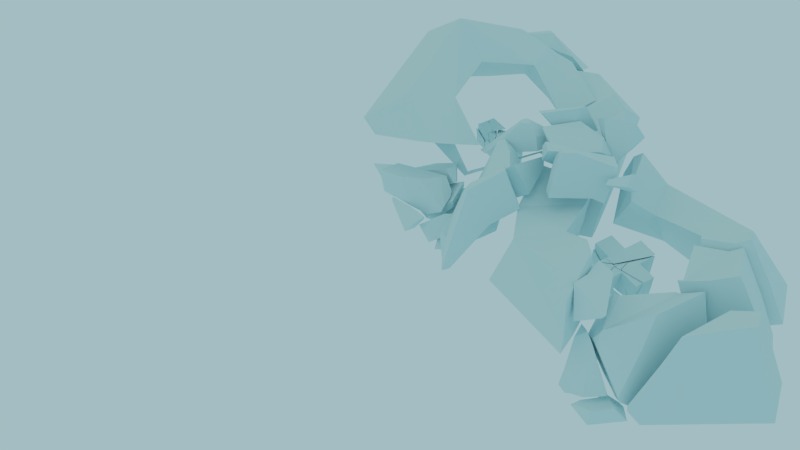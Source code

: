 # Source: logo2016.blend  (saved by Blender 2.76.0; exported with 4.5.12 LTS)
import bpy
from mathutils import Matrix  # noqa: F401  (used for matrix-valued properties, if any)

bpy.ops.wm.read_factory_settings(use_empty=True)
scene = bpy.context.scene
scene.name = 'Scene'

# ---- collections
col_collection_1 = bpy.data.collections.new('Collection 1'); scene.collection.children.link(col_collection_1)
col_collection_11 = bpy.data.collections.new('Collection 11'); scene.collection.children.link(col_collection_11)
col_collection_11.hide_render = True
col_collection_11.hide_viewport = True
col_collection_12 = bpy.data.collections.new('Collection 12'); scene.collection.children.link(col_collection_12)
col_collection_12.hide_render = True
col_collection_12.hide_viewport = True
col_collection_13 = bpy.data.collections.new('Collection 13'); scene.collection.children.link(col_collection_13)
col_collection_13.hide_render = True
col_collection_13.hide_viewport = True

# ---- materials (node trees are filled in below, after node groups)
mat_material_006 = bpy.data.materials.new('Material.006')
mat_material_006.alpha_threshold = 0.0
mat_material_006.roughness = 0.5
mat_material = bpy.data.materials.new('Material')
mat_material.alpha_threshold = 0.0
mat_material.roughness = 0.5

# ---- material node trees
mat_material_006.use_nodes = True; mat_material_006.node_tree.nodes.clear()
_N = mat_material_006.node_tree.nodes; _L = mat_material_006.node_tree.links
n0 = _N.new('ShaderNodeOutputMaterial'); n0.name = 'Material Output'; n0.location = (300, 300)
n1 = _N.new('ShaderNodeEmission'); n1.name = 'Emission'; n1.location = (10, 300)
n1.inputs[0].default_value = (0.5957, 0.8829, 0.8829, 1.0)
n1.inputs[1].default_value = 0.8
_L.new(n1.outputs[0], n0.inputs[0])
n0.is_active_output = True
mat_material.use_nodes = True; mat_material.node_tree.nodes.clear()
_N = mat_material.node_tree.nodes; _L = mat_material.node_tree.links
n0 = _N.new('ShaderNodeOutputMaterial'); n0.name = 'Material Output'; n0.location = (300, 300)
n1 = _N.new('ShaderNodeBsdfDiffuse'); n1.name = 'Diffuse BSDF'; n1.location = (10, 300)
n1.inputs[0].default_value = (0.5465, 0.7677, 0.814, 1.0)
n1.inputs[1].default_value = 0.05505
_L.new(n1.outputs[0], n0.inputs[0])
n0.is_active_output = True

# ---- world
world_world_001 = bpy.data.worlds.new('World.001'); scene.world = world_world_001
world_world_001.use_nodes = True; world_world_001.node_tree.nodes.clear()
_N = world_world_001.node_tree.nodes; _L = world_world_001.node_tree.links
n0 = _N.new('ShaderNodeOutputWorld'); n0.name = 'World Output'; n0.location = (300, 300)
n1 = _N.new('ShaderNodeBackground'); n1.name = 'Background'; n1.location = (10, 300)
n1.inputs[0].default_value = (0.362, 0.6534, 0.7357, 1.0)
_L.new(n1.outputs[0], n0.inputs[0])
n0.is_active_output = True
world_world_001.use_sun_shadow = False
world_world_001.sun_shadow_jitter_overblur = 0.0
world_world_001.cycles.sampling_method = 'MANUAL'
world_world_001.cycles.sample_map_resolution = 256

# ---- cameras
cam_camera = bpy.data.cameras.new('Camera')
cam_camera.clip_end = 50.0
cam_camera.lens = 35.0
cam_camera.sensor_width = 32.0
cam_camera.sensor_height = 18.0
cam_camera.ortho_scale = 7.314
cam_camera.show_composition_thirds = True
cam_camera.dof.focus_distance = 0.0

# ---- meshes
me_plane_005 = bpy.data.meshes.new('Plane.005')
me_plane_005.from_pydata([(-1.0, -1.0, 0.0), (1.0, -1.0, 0.0), (-1.0, 1.0, 0.0), (1.0, 1.0, 0.0)], [], [(0, 1, 3, 2)])
me_plane_005.materials.append(mat_material_006)
me_plane_005.use_remesh_preserve_volume = False
me_plane_005.use_remesh_preserve_attributes = False
me_plane_005.use_mirror_vertex_groups = False
me_plane_005.update()
me_plane_004 = bpy.data.meshes.new('Plane.004')
me_plane_004.from_pydata([(-1.0, -1.0, 0.0), (1.0, -1.0, 0.0), (-1.0, 1.0, 0.0), (1.0, 1.0, 0.0)], [], [(0, 1, 3, 2)])
me_plane_004.materials.append(mat_material_006)
me_plane_004.use_remesh_preserve_volume = False
me_plane_004.use_remesh_preserve_attributes = False
me_plane_004.use_mirror_vertex_groups = False
me_plane_004.update()
me_mesh_607 = bpy.data.meshes.new('Mesh.607')
me_mesh_607.from_pydata([(-5.26, 0.2541, -1.82), (-5.002, 0.0287, -1.844), (-5.277, 0.2683, -1.818), (-5.425, 0.007704, -1.804), (-5.3, 0.3348, -1.96), (-5.537, 0.05044, -2.114), (-5.289, 0.3424, -2.013), (-5.535, 0.05149, -2.12), (-5.251, 0.3686, -2.2), (-5.467, 0.1004, -2.429), (-5.186, 0.4122, -2.516), (-5.455, 0.1092, -2.485), (-5.221, 0.389, -2.347), (-5.169, 0.4236, -2.6), (-5.408, 0.1424, -2.695), (-4.867, 0.1443, -2.58), (-4.872, 0.1496, -2.58), (-5.002, 0.0287, -1.844), (-5.425, 0.007704, -1.804), (-4.867, 0.1443, -2.58), (-5.537, 0.05044, -2.114), (-5.535, 0.05149, -2.12), (-5.467, 0.1004, -2.429), (-5.455, 0.1092, -2.485), (-5.408, 0.1424, -2.695), (-5.169, 0.4236, -2.6), (-4.872, 0.1496, -2.58), (-5.282, 0.4471, -1.629), (-5.602, 0.2019, -1.496), (-5.46, 0.4465, -1.476), (-5.348, 0.4978, -1.542), (-5.304, 0.464, -1.6), (-5.618, 0.1745, -1.498), (-5.108, 0.314, -1.857), (-5.308, 0.09446, -1.812), (-5.095, 0.2974, -1.851), (-4.89, 0.03612, -1.764), (-5.279, 0.3725, -1.386), (-5.09, 0.1192, -1.262), (-5.127, 0.1688, -1.286), (-5.09, 0.1192, -1.262), (-5.127, 0.1688, -1.286), (-5.279, 0.3725, -1.386), (-5.46, 0.4465, -1.476), (-5.602, 0.2019, -1.496), (-5.618, 0.1745, -1.498), (-4.89, 0.03612, -1.764), (-5.308, 0.09446, -1.812), (-6.224, 0.9991, -2.624), (-6.225, 1.092, -2.504), (-6.328, 1.072, -2.573), (-6.194, 0.9794, -2.638), (-6.216, 1.094, -2.498), (-6.159, 0.9945, -2.652), (-6.027, 1.052, -2.703), (-6.03, 1.177, -2.568), (-6.074, 1.186, -2.671), (-6.027, 1.052, -2.703), (-6.159, 0.9945, -2.652), (-6.194, 0.9794, -2.638), (-6.224, 0.9991, -2.624), (-6.328, 1.072, -2.573), (-6.225, 1.092, -2.504), (-6.216, 1.094, -2.498), (-6.03, 1.177, -2.568), (-6.445, 0.3105, -1.769), (-6.299, 0.5208, -1.696), (-6.45, 0.2698, -1.752), (-6.332, 1.153, -2.113), (-6.232, 1.124, -1.961), (-6.217, 0.9627, -1.844), (-6.191, 0.7007, -1.656), (-6.417, 0.7806, -1.675), (-6.414, 0.7976, -1.689), (-6.355, 1.129, -1.943), (-6.299, 0.5208, -1.696), (-6.45, 0.2698, -1.752), (-6.191, 0.7007, -1.656), (-6.417, 0.7806, -1.675), (-6.414, 0.7976, -1.689), (-6.332, 1.153, -2.113), (-6.445, 0.3105, -1.769), (-6.232, 1.124, -1.961), (-6.355, 1.129, -1.943), (-6.156, 1.012, -2.549), (-6.056, 1.117, -2.506), (-6.046, 1.117, -2.51), (-6.152, 0.9844, -2.574), (-6.171, 1.111, -2.456), (-5.681, 0.9889, -2.267), (-6.154, 0.9535, -2.574), (-5.758, 1.083, -2.321), (-5.272, 0.4816, -1.98), (-5.524, 0.2102, -2.133), (-5.598, 0.2189, -2.182), (-6.156, 0.9227, -2.574), (-5.508, 0.7749, -2.146), (-5.27, 0.4763, -1.969), (-5.513, 0.2059, -2.106), (-5.619, 0.2184, -2.176), (-5.251, 0.4134, -1.839), (-5.412, 0.1612, -1.824), (-6.321, 0.196, -1.948), (-5.269, 0.4187, -1.802), (-5.417, 0.1601, -1.817), (-5.387, 0.4554, -1.557), (-5.442, 0.1547, -1.778), (-5.405, 0.4607, -1.522), (-5.439, 0.4715, -1.45), (-5.529, 0.3883, -1.383), (-5.658, 0.1088, -1.452), (-6.389, 0.1898, -1.62), (-6.262, 0.3977, -1.539), (-6.16, 0.5894, -1.488), (-6.179, 0.8499, -1.679), (-6.191, 1.011, -1.796), (-6.278, 1.037, -1.955), (-5.851, 1.008, -1.817), (-6.395, 0.145, -1.605), (-5.849, 1.01, -1.827), (-5.99, 1.009, -1.808), (-5.832, 1.023, -1.918), (-6.395, 0.145, -1.605), (-6.262, 0.3977, -1.539), (-6.156, 0.9227, -2.574), (-6.321, 0.196, -1.948), (-6.16, 0.5894, -1.488), (-5.529, 0.3883, -1.383), (-5.658, 0.1088, -1.452), (-6.389, 0.1898, -1.62), (-6.278, 1.037, -1.955), (-6.171, 1.111, -2.456), (-6.156, 1.012, -2.549), (-6.152, 0.9844, -2.574), (-6.154, 0.9535, -2.574), (-5.619, 0.2184, -2.176), (-5.598, 0.2189, -2.182), (-5.524, 0.2102, -2.133), (-5.513, 0.2059, -2.106), (-5.412, 0.1612, -1.824), (-5.417, 0.1601, -1.817), (-5.442, 0.1547, -1.778), (-6.191, 1.011, -1.796), (-5.99, 1.009, -1.808), (-5.851, 1.008, -1.817), (-5.849, 1.01, -1.827), (-5.832, 1.023, -1.918), (-5.758, 1.083, -2.321), (-6.046, 1.117, -2.51), (-6.056, 1.117, -2.506), (-6.062, 0.7715, -2.698), (-5.612, 0.214, -2.483), (-5.588, 0.2577, -2.697), (-6.209, 0.8676, -2.51), (-5.615, 0.2095, -2.461), (-6.168, 0.8863, -2.698), (-6.211, 0.8664, -2.498), (-5.654, 0.144, -2.14), (-6.378, 0.1066, -1.911), (-6.176, 0.2911, -2.821), (-6.209, 0.8676, -2.51), (-6.211, 0.8664, -2.498), (-5.654, 0.144, -2.14), (-5.615, 0.2095, -2.461), (-6.378, 0.1066, -1.911), (-5.588, 0.2577, -2.697), (-5.612, 0.214, -2.483), (-6.168, 0.8863, -2.698), (-6.062, 0.7715, -2.698), (-5.539, 0.2509, -2.706), (-5.557, 0.2219, -2.467), (-6.119, 0.9052, -2.539), (-6.087, 0.9076, -2.729), (-5.581, 0.1824, -2.14), (-6.121, 0.905, -2.527), (-5.513, 0.1722, -2.099), (-5.265, 0.4714, -1.979), (-5.464, 0.7335, -2.122), (-5.507, 0.1712, -2.095), (-5.236, 0.4334, -1.959), (-5.705, 1.05, -2.294), (-6.0, 1.094, -2.473), (-6.115, 0.9645, -2.529), (-5.505, 0.172, -2.101), (-5.227, 0.4384, -2.012), (-5.989, 1.101, -2.533), (-6.075, 0.9927, -2.717), (-6.081, 0.9854, -2.719), (-5.387, 0.2469, -2.68), (-5.166, 0.4725, -2.372), (-5.17, 0.4705, -2.351), (-5.397, 0.2376, -2.683), (-5.961, 1.118, -2.683), (-5.127, 0.4948, -2.606), (-5.533, 0.9517, -2.626), (-5.813, 1.104, -2.658), (-5.662, 1.085, -2.59), (-6.119, 0.9052, -2.539), (-6.087, 0.9076, -2.729), (-5.539, 0.2509, -2.706), (-5.557, 0.2219, -2.467), (-5.581, 0.1824, -2.14), (-6.121, 0.905, -2.527), (-5.513, 0.1722, -2.099), (-5.507, 0.1712, -2.095), (-5.705, 1.05, -2.294), (-6.0, 1.094, -2.473), (-6.115, 0.9645, -2.529), (-5.505, 0.172, -2.101), (-6.075, 0.9927, -2.717), (-6.081, 0.9854, -2.719), (-5.397, 0.2376, -2.683), (-5.961, 1.118, -2.683), (-5.387, 0.2469, -2.68), (-5.127, 0.4948, -2.606), (-5.533, 0.9517, -2.626), (-5.662, 1.085, -2.59), (-5.813, 1.104, -2.658), (-5.989, 1.101, -2.533), (-5.644, 1.12, -2.578), (-5.514, 0.9911, -2.613), (-5.057, 0.1369, -1.3), (-5.762, 1.027, -1.782), (-4.821, 0.2368, -2.579), (-5.011, 0.08663, -1.298), (-5.552, 1.119, -2.605), (-5.242, 0.338, -1.309), (-5.763, 1.026, -1.772), (-5.033, 0.9148, -1.206), (-3.604, 0.9708, -2.282), (-3.65, 0.1478, -2.385), (-3.827, 0.8232, -1.005), (-3.873, 0.0001672, -1.109), (-4.821, 0.2368, -2.579), (-5.514, 0.9911, -2.613), (-5.552, 1.119, -2.605), (-5.011, 0.08663, -1.298), (-5.644, 1.12, -2.578), (-5.762, 1.027, -1.782), (-5.763, 1.026, -1.772), (-5.033, 0.9148, -1.206), (-5.242, 0.338, -1.309), (-5.057, 0.1369, -1.3), (-5.498, 1.008, -2.985), (-5.628, 1.14, -2.949), (-5.781, 1.16, -3.018), (-5.536, 1.138, -2.976), (-5.781, 1.16, -3.018), (-5.498, 1.008, -2.985), (-5.536, 1.138, -2.976), (-5.628, 1.14, -2.949), (-5.903, 1.097, -1.838), (-6.22, 1.156, -1.878), (-5.768, 1.072, -1.822), (-5.462, 0.2936, -1.309), (-6.398, 0.8146, -1.654), (-5.211, 0.8298, -1.117), (-6.35, 1.113, -1.588), (-6.22, 1.156, -1.878), (-5.903, 1.097, -1.838), (-5.768, 1.072, -1.822), (-5.211, 0.8298, -1.117), (-5.462, 0.2936, -1.309), (-6.398, 0.8146, -1.654), (5.353, -0.6435, -0.7571), (4.627, -0.69, -0.07153), (4.334, -0.6919, 0.2019), (4.203, -0.2035, 0.2318), (4.219, 0.2106, 0.1386), (5.391, 0.1849, -0.9491), (5.548, -0.4007, -0.985), (4.243, 0.2601, 0.1566), (4.61, 0.3573, -0.09767), (4.621, 0.2354, -0.2072), (5.453, 0.2807, -0.9268), (4.561, 0.8974, 0.389), (5.31, -0.4401, 0.4134), (5.456, -0.654, -0.7133), (5.566, -0.6297, -0.7086), (5.377, -0.4228, 0.4279), (5.63, -0.3934, -0.9688), (5.404, 0.111, 0.4926), (5.663, 0.2654, -0.8889), (4.519, 0.1749, 0.3336), (4.55, 0.7776, 0.4067), (4.334, -0.6919, 0.2019), (4.203, -0.2035, 0.2318), (5.391, 0.1849, -0.9491), (5.548, -0.4007, -0.985), (4.61, 0.3573, -0.09767), (4.621, 0.2354, -0.2072), (5.453, 0.2807, -0.9268), (4.561, 0.8974, 0.389), (4.627, -0.69, -0.07153), (5.456, -0.654, -0.7133), (5.566, -0.6297, -0.7086), (5.377, -0.4228, 0.4279), (5.31, -0.4401, 0.4134), (5.353, -0.6435, -0.7571), (5.63, -0.3934, -0.9688), (4.55, 0.7776, 0.4067), (3.787, -0.9228, -0.9854), (3.856, -0.5527, -1.125), (3.7, -0.7025, -1.105), (3.69, -0.9234, -1.013), (3.845, -0.9221, -0.9695), (3.91, -0.7876, -1.009), (3.707, -0.5449, -1.17), (3.947, -0.8169, -1.041), (3.956, -0.6834, -1.166), (3.712, -0.5442, -1.215), (3.958, -0.6508, -1.197), (3.964, -0.5555, -1.286), (3.733, -0.543, -1.364), (3.728, -0.5429, -1.355), (3.726, -0.5428, -1.35), (3.725, -0.5701, -1.341), (3.725, -0.5492, -1.348), (3.707, -0.5449, -1.17), (3.7, -0.7025, -1.105), (3.712, -0.5442, -1.215), (3.726, -0.5428, -1.35), (3.725, -0.5492, -1.348), (3.725, -0.5701, -1.341), (3.69, -0.9234, -1.013), (3.915, -0.7965, -0.9618), (3.968, -0.9199, -0.5413), (4.045, -0.9654, -0.7971), (3.951, -0.8325, -0.9878), (3.835, -0.9192, -0.914), (3.934, -0.9388, -0.5931), (3.798, -1.016, -0.8055), (4.006, -0.5548, -1.262), (3.892, -0.5301, -1.108), (5.115, 0.04945, -1.055), (4.161, -0.4976, -1.288), (3.987, -0.642, -1.168), (4.007, 0.03813, -0.06668), (4.189, 0.2073, 0.1091), (5.341, 0.179, -0.9998), (3.917, -0.7602, -0.974), (4.014, -0.04465, -0.0364), (5.478, -0.4199, -1.038), (5.487, -0.4091, -1.048), (3.953, -0.7951, -1.002), (3.975, -0.899, -0.5594), (3.979, -0.8912, -0.5237), (4.056, -0.7519, 0.1083), (4.052, -0.5107, 0.1377), (4.178, -0.2487, 0.1921), (4.309, -0.6974, 0.1355), (4.58, -0.6964, -0.1265), (5.292, -0.6521, -0.8207), (4.167, -0.2067, 0.1956), (4.048, -0.935, -0.8172), (4.289, -0.6975, 0.1552), (4.486, -0.7253, -0.1802), (4.576, -0.8294, -0.8023), (4.465, -0.7007, -0.03443), (4.645, -0.5699, -1.081), (4.573, -0.6967, -0.1208), (5.115, 0.04945, -1.055), (4.161, -0.4976, -1.288), (5.341, 0.179, -0.9998), (5.487, -0.4091, -1.048), (4.056, -0.7519, 0.1083), (4.052, -0.5107, 0.1377), (4.58, -0.6964, -0.1265), (5.292, -0.6521, -0.8207), (4.167, -0.2067, 0.1956), (4.178, -0.2487, 0.1921), (4.289, -0.6975, 0.1552), (4.576, -0.8294, -0.8023), (4.486, -0.7253, -0.1802), (4.465, -0.7007, -0.03443), (4.645, -0.5699, -1.081), (4.573, -0.6967, -0.1208), (3.901, -0.4783, -1.137), (4.018, -0.5009, -1.29), (4.172, -0.4422, -1.314), (5.343, 0.2431, -1.006), (4.176, 0.2538, 0.08815), (3.999, 0.0841, -0.09111), (3.765, -0.4627, -1.238), (3.79, -0.4716, -1.375), (5.405, 0.3373, -0.9817), (4.577, 0.2831, -0.2589), (3.986, 0.08024, -0.1054), (3.757, -0.4599, -1.193), (4.527, 0.9308, 0.3527), (3.405, -0.1061, -0.7877), (3.462, -0.1738, -0.8721), (3.682, -0.4377, -1.2), (3.755, -0.4464, -1.171), (3.425, 0.4473, -0.906), (3.461, 0.454, -0.9678), (3.714, 0.3744, -0.5245), (3.848, 0.4715, -1.251), (3.649, 0.4887, -1.286), (3.643, 0.4877, -1.276), (3.673, 0.3267, -1.303), (3.813, 1.297, -0.6393), (3.902, 1.361, -1.122), (4.787, 1.285, -0.9693), (4.732, 0.3953, -1.098), (3.797, -0.4702, -1.387), (3.795, -0.4628, -1.386), (3.792, -0.441, -1.384), (3.793, -0.4184, -1.38), (3.788, -0.4179, -1.381), (4.547, 1.112, 0.3302), (4.172, -0.4422, -1.314), (5.343, 0.2431, -1.006), (5.405, 0.3373, -0.9817), (4.577, 0.2831, -0.2589), (3.79, -0.4716, -1.375), (3.792, -0.441, -1.384), (3.757, -0.4599, -1.193), (3.765, -0.4627, -1.238), (4.527, 0.9308, 0.3527), (3.682, -0.4377, -1.2), (3.755, -0.4464, -1.171), (3.714, 0.3744, -0.5245), (3.425, 0.4473, -0.906), (3.649, 0.4887, -1.286), (3.643, 0.4877, -1.276), (3.461, 0.454, -0.9678), (3.813, 1.297, -0.6393), (3.797, -0.4702, -1.387), (3.795, -0.4628, -1.386), (3.788, -0.4179, -1.381), (3.673, 0.3267, -1.303), (4.547, 1.112, 0.3302), (3.989, -0.8663, -0.4114), (3.883, -0.532, -1.106), (3.985, -0.04307, -0.03347), (4.035, -0.508, 0.1405), (4.046, -0.7493, 0.1111), (3.973, -0.8986, -0.5554), (3.913, -0.7612, -0.9713), (3.977, -0.891, -0.5213), (3.976, 0.03916, -0.06459), (3.939, -0.9166, -0.6086), (3.78, -0.8861, -0.9471), (3.836, -0.8893, -0.9268), (3.965, 0.03567, -0.07791), (3.802, -0.9896, -0.8227), (3.684, -0.8817, -0.9804), (3.565, -0.1032, -0.5416), (3.772, -0.03102, -0.3008), (3.737, -0.5171, -1.161), (3.735, -0.5038, -1.14), (3.662, -0.4968, -1.168), (3.438, -0.2349, -0.8396), (3.381, -0.1677, -0.7553), (3.97, -0.7433, 0.09868), (3.597, -0.9617, -0.4883), (3.599, -0.9714, -0.5044), (4.024, -0.7551, 0.1065), (3.955, -0.7396, 0.09642), (4.035, -0.7523, 0.1088), (3.578, -0.8712, -0.341), (3.602, -0.6028, -0.3763), (3.649, -1.025, -0.8279), (3.638, -1.013, -0.756), (3.622, -0.9968, -0.657), (3.376, -0.5529, -0.6701), (3.445, -0.5393, -0.791), (4.035, -0.508, 0.1405), (4.046, -0.7493, 0.1111), (3.955, -0.7396, 0.09642), (3.97, -0.7433, 0.09868), (4.024, -0.7551, 0.1065), (3.735, -0.5038, -1.14), (3.737, -0.5171, -1.161), (3.684, -0.8817, -0.9804), (3.622, -0.9968, -0.657), (3.599, -0.9714, -0.5044), (3.597, -0.9617, -0.4883), (3.578, -0.8712, -0.341), (4.035, -0.7523, 0.1088), (3.602, -0.6028, -0.3763), (3.376, -0.5529, -0.6701), (3.445, -0.5393, -0.791), (3.662, -0.4968, -1.168), (3.649, -1.025, -0.8279), (3.638, -1.013, -0.756), (4.185, -1.432, 0.005958), (4.135, -1.455, 0.01938), (4.137, -1.446, -0.01717), (4.355, -1.383, 0.0885), (4.341, -1.393, 0.1083), (4.134, -1.466, 0.06204), (4.369, -1.338, 0.118), (4.169, -1.284, 0.08259), (4.341, -1.393, 0.1083), (4.134, -1.466, 0.06204), (4.369, -1.338, 0.118), (4.169, -1.284, 0.08259), (4.37, -1.602, 0.08443), (4.354, -1.623, 0.08089), (4.379, -1.647, 0.02145), (4.337, -1.648, 0.07468), (4.364, -1.652, 0.08103), (4.37, -1.602, 0.08443), (4.354, -1.623, 0.08089), (4.379, -1.647, 0.02145), (4.337, -1.648, 0.07468), (4.134, -1.603, 0.05358), (4.157, -1.615, 0.01054), (4.152, -1.62, 0.05492), (4.117, -1.588, 0.0523), (4.119, -1.558, -0.08232), (4.169, -1.602, -0.09291), (4.141, -1.448, -0.008368), (4.139, -1.471, 0.06989), (4.347, -1.398, 0.1166), (4.36, -1.387, 0.09706), (4.37, -1.463, 0.1135), (4.38, -1.412, 0.08799), (4.371, -1.559, 0.05675), (4.381, -1.529, 0.01824), (4.362, -1.59, 0.09564), (4.35, -1.607, 0.09303), (4.328, -1.636, 0.08562), (4.302, -1.616, -0.05925), (4.157, -1.615, 0.01054), (4.152, -1.62, 0.05492), (4.134, -1.603, 0.05358), (4.117, -1.588, 0.0523), (4.169, -1.602, -0.09291), (4.139, -1.471, 0.06989), (4.347, -1.398, 0.1166), (4.37, -1.463, 0.1135), (4.38, -1.412, 0.08799), (4.381, -1.529, 0.01824), (4.371, -1.559, 0.05675), (4.362, -1.59, 0.09564), (4.35, -1.607, 0.09303), (4.328, -1.636, 0.08562), (4.302, -1.616, -0.05925), (4.324, -1.64, 0.04308), (4.381, -1.546, 0.002657), (4.313, -1.623, -0.07403), (4.327, -1.645, 0.07234), (4.345, -1.621, 0.08012), (4.361, -1.599, 0.08489), (4.389, -1.538, 0.01057), (4.372, -1.642, 0.02124), (4.391, -1.634, -0.04732), (4.39, -1.616, -0.03651), (4.372, -1.642, 0.02124), (4.327, -1.645, 0.07234), (4.313, -1.623, -0.07403), (4.391, -1.634, -0.04732), (4.324, -1.64, 0.04308), (4.361, -1.599, 0.08489), (4.389, -1.538, 0.01057), (4.39, -1.616, -0.03651), (4.11, -1.606, -0.03724), (4.137, -1.656, 0.02246), (4.16, -1.646, -0.1018), (4.115, -1.595, -0.09487), (4.102, -1.62, 0.03988), (4.133, -1.657, 0.04526), (4.104, -1.633, -0.12), (4.093, -1.648, 0.03585), (4.16, -1.646, -0.1018), (4.104, -1.633, -0.12), (4.137, -1.656, 0.02246), (4.133, -1.657, 0.04526), (4.093, -1.648, 0.03585), (4.102, -1.62, 0.03988), (4.371, -1.353, 0.1113), (4.366, -1.359, 0.1145), (4.374, -1.344, 0.1174), (4.361, -1.387, 0.08787), (4.347, -1.397, 0.1067), (4.37, -1.44, 0.09087), (4.357, -1.435, 0.1044), (4.376, -1.413, 0.07744), (4.365, -1.463, 0.1027), (4.366, -1.359, 0.1145), (4.374, -1.344, 0.1174), (4.347, -1.397, 0.1067), (4.357, -1.435, 0.1044), (4.376, -1.413, 0.07744), (4.37, -1.44, 0.09087), (4.365, -1.463, 0.1027), (3.769, -0.5726, -1.327), (3.782, -0.5481, -1.352), (3.778, -0.5211, -1.35), (3.775, -0.562, -1.355), (3.782, -0.5481, -1.352), (3.778, -0.5211, -1.35), (3.775, -0.562, -1.355), (3.769, -0.5726, -1.327), (3.76, -0.4712, -1.381), (3.591, 0.4295, -1.277), (3.446, 0.3953, -1.026), (3.453, -0.5438, -0.8472), (3.409, 0.3866, -0.9617), (3.381, -0.5607, -0.7226), (3.371, 0.3778, -0.8973), (3.369, -0.5633, -0.7036), (3.326, 0.3769, -0.8824), (3.282, -0.5652, -0.6747), (2.784, 0.3655, -0.7058), (2.696, -0.5775, -0.4838), (2.878, -0.4234, -1.528), (2.904, 0.4667, -1.392), (3.591, 0.4295, -1.277), (3.76, -0.4712, -1.381), (3.453, -0.5438, -0.8472), (3.381, -0.5607, -0.7226), (3.369, -0.5633, -0.7036), (3.282, -0.5652, -0.6747), (2.696, -0.5775, -0.4838), (2.784, 0.3655, -0.7058), (3.326, 0.3769, -0.8824), (3.371, 0.3778, -0.8973), (3.409, 0.3866, -0.9617), (3.446, 0.3953, -1.026), (2.681, -0.5043, -0.4388), (2.808, 0.4308, -0.6741), (3.353, 0.4182, -0.8433), (3.269, -0.5178, -0.6216), (3.398, 0.4171, -0.857), (3.357, -0.5199, -0.6482), (3.921, -0.7197, 0.1269), (3.547, -0.8427, -0.316), (3.578, -0.575, -0.3514), (3.683, 0.346, -0.4735), (3.691, 0.4182, -0.4831), (3.955, -0.6264, 0.1452), (3.904, -0.724, 0.1232), (3.532, -0.8406, -0.2342), (3.789, 1.267, -0.5949), (4.513, 1.086, 0.3824), (4.479, 0.7859, 0.4219), (3.84, -0.7407, 0.1087), (3.529, -0.84, -0.2145), (3.489, -0.7754, 0.03643), (4.498, 1.076, 0.4615), (3.615, 1.156, 0.3007), (3.557, 0.2649, 0.1788), (3.499, -0.6257, 0.05692), (2.674, 0.3448, 0.01803), (2.616, -0.5459, -0.1039), (2.808, 0.4308, -0.6741), (3.353, 0.4182, -0.8433), (3.398, 0.4171, -0.857), (3.683, 0.346, -0.4735), (3.691, 0.4182, -0.4831), (4.513, 1.086, 0.3824), (4.479, 0.7859, 0.4219), (3.955, -0.6264, 0.1452), (3.789, 1.267, -0.5949), (3.489, -0.7754, 0.03643), (3.84, -0.7407, 0.1087), (3.904, -0.724, 0.1232), (3.921, -0.7197, 0.1269), (2.681, -0.5043, -0.4388), (3.269, -0.5178, -0.6216), (3.357, -0.5199, -0.6482), (3.578, -0.575, -0.3514), (3.547, -0.8427, -0.316), (3.532, -0.8406, -0.2342), (3.529, -0.84, -0.2145), (4.583, -0.8757, -0.8577), (3.653, -1.057, -0.8909), (3.635, -1.381, -0.9696), (4.547, -1.515, -1.013), (3.798, -0.5704, -1.422), (3.785, -0.5964, -1.395), (4.657, -0.6202, -1.138), (5.403, -0.7162, -0.8286), (5.514, -0.6946, -0.8246), (5.518, -0.6804, -0.8402), (4.08, -0.5527, -1.369), (3.63, -1.471, -0.9919), (4.546, -1.537, -1.019), (3.791, -0.5853, -1.425), (5.581, -0.4585, -1.084), (5.512, -0.7242, -0.8318), (3.728, -1.41, -1.53), (4.612, -1.497, -1.378), (4.68, -0.6058, -1.265), (5.564, -0.6925, -1.113), (4.547, -1.515, -1.013), (4.583, -0.8757, -0.8577), (3.653, -1.057, -0.8909), (3.635, -1.381, -0.9696), (5.514, -0.6946, -0.8246), (5.518, -0.6804, -0.8402), (3.63, -1.471, -0.9919), (3.798, -0.5704, -1.422), (3.791, -0.5853, -1.425), (3.785, -0.5964, -1.395), (5.581, -0.4585, -1.084), (5.512, -0.7242, -0.8318), (4.546, -1.537, -1.019), (4.08, -0.5527, -1.369), (4.657, -0.6202, -1.138), (5.403, -0.7162, -0.8286), (3.542, -1.491, -0.7131), (4.137, -1.312, 0.07941), (4.061, -1.619, -0.1233), (3.566, -1.09, -0.5413), (4.11, -1.203, 0.08543), (4.061, -1.638, 0.03285), (3.571, -0.9943, -0.4999), (4.009, -0.7971, 0.1078), (3.57, -0.9844, -0.4845), (3.958, -0.7815, 0.1), (3.557, -0.8903, -0.3385), (3.942, -0.7768, 0.09767), (3.544, -0.8859, -0.256), (3.926, -0.7804, 0.09424), (3.54, -0.8851, -0.2364), (3.861, -0.7948, 0.0809), (3.462, -1.222, -0.03509), (3.425, -1.555, -0.07529), (4.061, -1.619, -0.1233), (3.542, -1.491, -0.7131), (3.566, -1.09, -0.5413), (4.137, -1.312, 0.07941), (4.061, -1.638, 0.03285), (3.571, -0.9943, -0.4999), (3.57, -0.9844, -0.4845), (3.557, -0.8903, -0.3385), (3.926, -0.7804, 0.09424), (3.942, -0.7768, 0.09767), (3.544, -0.8859, -0.256), (3.861, -0.7948, 0.0809), (3.54, -0.8851, -0.2364), (3.462, -1.222, -0.03509), (4.11, -1.203, 0.08543), (4.009, -0.7971, 0.1078), (3.958, -0.7815, 0.1), (4.204, -1.311, 0.07509), (4.146, -1.62, -0.1281), (4.341, -1.636, -0.08188), (4.417, -1.624, -0.05309), (4.411, -1.363, 0.1033), (4.417, -1.642, -0.06368), (3.614, -1.519, -0.7118), (4.046, -0.8045, 0.1088), (3.615, -1.024, -0.4953), (4.057, -0.8016, 0.111), (3.637, -1.05, -0.6482), (4.587, -0.8737, -0.7985), (3.662, -1.08, -0.8192), (4.476, -0.7396, -0.03182), (5.347, -0.4678, 0.364), (5.512, -0.6672, -0.7777), (5.403, -0.6915, -0.7801), (4.566, -1.536, -0.9599), (3.648, -1.495, -0.9205), (5.511, -0.6963, -0.7848), (4.441, -0.7645, 0.1789), (5.329, -0.8267, 0.3186), (4.146, -1.62, -0.1281), (4.341, -1.636, -0.08188), (4.417, -1.624, -0.05309), (4.411, -1.363, 0.1033), (4.204, -1.311, 0.07509), (4.417, -1.642, -0.06368), (3.615, -1.024, -0.4953), (3.614, -1.519, -0.7118), (4.046, -0.8045, 0.1088), (4.057, -0.8016, 0.111), (5.347, -0.4678, 0.364), (5.512, -0.6672, -0.7777), (5.403, -0.6915, -0.7801), (4.476, -0.7396, -0.03182), (5.511, -0.6963, -0.7848), (3.648, -1.495, -0.9205), (4.566, -1.536, -0.9599), (3.637, -1.05, -0.6482), (3.662, -1.08, -0.8192), (4.587, -0.8737, -0.7985), (3.522, -0.8606, -0.2092), (3.842, -0.782, 0.1112), (3.456, -1.213, -0.03159), (3.488, -0.8097, 0.04581), (3.456, -1.213, -0.03159), (3.522, -0.8606, -0.2092), (3.842, -0.782, 0.1112), (3.488, -0.8097, 0.04581), (-4.511, -3.305, -1.38), (-5.596, -3.676, -3.827), (-3.805, -3.313, -1.58), (-6.718, -3.698, -3.756), (-6.482, -3.716, -3.936), (-5.485, -3.671, -3.813), (-3.785, -3.314, -1.586), (-5.414, -3.545, -3.725), (-5.16, -2.593, -3.426), (-5.145, -2.579, -3.406), (-3.909, -2.975, -1.763), (-3.762, -3.196, -1.561), (-5.27, -2.386, -2.964), (-4.696, -2.433, -1.657), (-6.559, -3.052, -3.555), (-5.917, -2.505, -2.842), (-4.734, -2.448, -1.577), (-4.436, -2.838, -1.277), (-6.589, -3.173, -3.593), (-6.736, -3.411, -3.762), (-3.805, -3.313, -1.58), (-4.511, -3.305, -1.38), (-6.718, -3.698, -3.756), (-6.482, -3.716, -3.936), (-5.596, -3.676, -3.827), (-3.785, -3.314, -1.586), (-5.414, -3.545, -3.725), (-5.16, -2.593, -3.426), (-5.145, -2.579, -3.406), (-3.762, -3.196, -1.561), (-5.27, -2.386, -2.964), (-4.696, -2.433, -1.657), (-4.734, -2.448, -1.577), (-4.734, -2.448, -1.577), (-6.736, -3.411, -3.762), (-6.736, -3.411, -3.762), (-4.436, -2.838, -1.277), (-5.485, -3.671, -3.813), (-3.413, -4.819, -3.326), (-3.42, -5.157, -3.341), (-3.169, -4.904, -2.864), (-3.018, -4.293, -2.576), (-3.409, -4.649, -3.319), (-2.881, -4.34, -2.316), (-2.369, -3.797, -2.07), (-2.371, -3.817, -2.209), (-3.337, -4.604, -3.335), (-3.374, -4.627, -3.321), (-2.341, -3.883, -1.94), (-2.378, -3.861, -2.509), (-2.512, -3.974, -2.692), (-3.06, -4.435, -3.438), (-2.419, -5.231, -3.421), (-2.465, -5.201, -3.441), (-2.153, -4.901, -2.991), (-2.403, -5.24, -3.415), (-2.433, -5.277, -3.434), (-2.229, -4.505, -2.641), (-2.152, -4.894, -2.943), (-3.413, -4.819, -3.326), (-3.42, -5.157, -3.341), (-3.169, -4.904, -2.864), (-3.409, -4.649, -3.319), (-3.374, -4.627, -3.321), (-2.881, -4.34, -2.316), (-2.341, -3.883, -1.94), (-2.153, -4.901, -2.991), (-2.403, -5.24, -3.415), (-2.419, -5.231, -3.421), (-2.465, -5.201, -3.441), (-3.337, -4.604, -3.335), (-3.06, -4.435, -3.438), (-2.229, -4.505, -2.641), (-2.152, -4.894, -2.943), (-4.662, -4.43, -3.634), (-3.533, -4.244, -2.628), (-4.91, -4.217, -3.625), (-3.667, -4.5, -3.493), (-3.117, -3.778, -1.898), (-3.215, -3.593, -1.804), (-5.173, -3.99, -3.614), (-3.637, -4.473, -3.482), (-3.443, -3.162, -1.584), (-3.657, -2.943, -1.545), (-5.388, -3.803, -3.606), (-3.339, -4.227, -3.481), (-3.073, -3.852, -2.555), (-3.008, -3.76, -2.328), (-3.62, -2.827, -1.56), (-3.735, -2.669, -1.829), (-3.98, -2.673, -2.193), (-5.26, -3.56, -3.563), (-5.301, -3.665, -3.561), (-4.905, -2.689, -3.566), (-4.922, -2.708, -3.581), (-4.901, -2.704, -3.58), (-3.495, -2.887, -1.79), (-3.558, -2.879, -1.571), (-4.91, -4.217, -3.625), (-4.662, -4.43, -3.634), (-3.667, -4.5, -3.493), (-5.173, -3.99, -3.614), (-3.443, -3.162, -1.584), (-3.657, -2.943, -1.545), (-5.388, -3.803, -3.606), (-3.637, -4.473, -3.482), (-3.339, -4.227, -3.481), (-3.62, -2.827, -1.56), (-5.26, -3.56, -3.563), (-5.301, -3.665, -3.561), (-4.922, -2.708, -3.581), (-4.901, -2.704, -3.58), (-4.905, -2.689, -3.566), (-3.558, -2.879, -1.571), (-4.432, -4.897, -3.725), (-3.283, -5.108, -2.746), (-3.51, -5.289, -3.611), (-3.233, -5.215, -2.477), (-3.232, -5.212, -2.473), (-3.45, -5.638, -3.16), (-3.6, -5.776, -3.719), (-5.611, -4.987, -3.98), (-5.71, -5.04, -3.89), (-4.157, -5.239, -2.78), (-5.586, -5.126, -4.001), (-3.232, -5.212, -2.473), (-3.233, -5.215, -2.477), (-3.45, -5.638, -3.16), (-3.6, -5.776, -3.719), (-5.71, -5.04, -3.89), (-4.157, -5.239, -2.78), (-5.611, -4.987, -3.98), (-5.586, -5.126, -4.001), (-4.432, -4.897, -3.725), (-3.51, -5.289, -3.611), (-3.095, -4.254, -2.444), (-3.675, -4.571, -3.14), (-3.051, -4.382, -2.363), (-3.527, -4.705, -2.92), (-5.267, -4.442, -3.72), (-5.736, -4.093, -3.477), (-3.547, -3.583, -1.766), (-3.345, -3.765, -1.912), (-5.026, -4.622, -3.845), (-4.429, -5.031, -3.095), (-6.123, -5.117, -3.955), (-6.735, -4.113, -3.354), (-6.92, -4.068, -3.126), (-6.173, -5.226, -3.873), (-4.203, -3.528, -1.395), (-6.855, -5.222, -3.0), (-5.547, -5.058, -2.16), (-4.705, -4.639, -1.642), (-4.265, -3.813, -1.415), (-3.082, -4.343, -2.217), (-3.168, -4.162, -2.085), (-4.203, -3.528, -1.395), (-3.547, -3.583, -1.766), (-6.735, -4.113, -3.354), (-6.123, -5.117, -3.955), (-6.173, -5.226, -3.873), (-6.855, -5.222, -3.0), (-6.855, -5.222, -3.0), (-5.736, -4.093, -3.477), (-5.267, -4.442, -3.72), (-5.026, -4.622, -3.845), (-5.547, -5.058, -2.16), (-4.429, -5.031, -3.095), (-6.92, -4.068, -3.126), (-3.527, -4.705, -2.92), (-3.051, -4.382, -2.363), (-3.082, -4.343, -2.217), (-3.168, -4.162, -2.085), (-3.345, -3.765, -1.912), (-7.141, -4.275, -3.367), (-6.233, -4.847, -4.094), (-6.736, -3.021, -3.971), (-8.26, -4.413, -4.405), (-7.141, -4.275, -3.367), (-6.233, -4.847, -4.094), (-6.736, -3.021, -3.971), (-0.2149, -1.58, 0.9779), (-0.8515, -1.128, 2.496), (-1.078, 0.2061, 0.7727), (-0.8143, -0.1876, 0.5423), (0.3287, -2.012, 1.27), (-0.374, -1.523, 3.263), (-0.596, -1.346, 3.143), (1.158, 0.5783, 2.941), (0.5925, 0.9509, 2.819), (-0.1603, -0.738, 3.26), (-0.05468, -1.018, 3.341), (0.9695, 0.1954, 3.041), (1.184, 0.5437, 2.952), (1.194, 0.554, 2.944), (1.313, 0.4542, 2.74), (-0.07963, 1.273, 1.37), (1.337, -0.4164, 1.517), (1.74, 0.03626, 1.366), (0.7522, 0.6851, 1.124), (0.6353, 0.7589, 1.063), (-1.078, 0.2061, 0.7727), (-0.8143, -0.1876, 0.5423), (-0.374, -1.523, 3.263), (-0.596, -1.346, 3.143), (-0.596, -1.346, 3.143), (0.3287, -2.012, 1.27), (-0.8515, -1.128, 2.496), (-0.2149, -1.58, 0.9779), (-2.82, -4.324, -3.159), (-1.788, -5.14, -3.227), (-4.07, -2.941, -2.859), (-1.981, -5.253, -3.361), (-1.912, -5.284, -3.353), (-3.987, -2.507, -2.589), (-1.588, -4.904, -3.023), (-1.946, -2.858, -2.027), (-2.867, -1.973, -1.88), (-1.229, -2.267, -2.881), (-1.419, -4.637, -3.192), (-2.101, -1.157, -2.9), (-2.2, -1.156, -2.829), (-2.482, -1.646, -2.344), (-2.536, -2.007, -2.097), (-3.236, -2.527, -3.135), (-3.33, -2.844, -3.31), (-3.304, -2.639, -3.172), (-1.588, -4.904, -3.023), (-1.419, -4.637, -3.192), (-1.229, -2.267, -2.881), (-2.101, -1.157, -2.9), (-2.101, -1.157, -2.9), (-2.2, -1.156, -2.829), (-2.482, -1.646, -2.344), (-1.912, -5.284, -3.353), (-1.981, -5.253, -3.361), (-1.788, -5.14, -3.227), (-2.82, -4.324, -3.159), (-4.07, -2.941, -2.859), (-2.536, -2.007, -2.097), (-3.987, -2.507, -2.589), (-2.867, -1.973, -1.88), (-0.9709, -2.419, -0.2008), (-1.876, -2.754, 1.227), (-1.86, -2.727, 1.262), (-0.8911, -2.301, -0.07683), (-1.353, -2.99, -0.7959), (-1.504, -3.546, -1.953), (-2.35, -4.439, -2.235), (-1.655, -3.16, 1.812), (-1.411, -3.323, 1.906), (-0.2953, -2.7, 0.1545), (-0.7473, -5.754, -3.238), (-0.6139, -5.448, -3.11), (-2.463, -4.478, -2.051), (-2.392, -4.405, -2.031), (-2.397, -4.383, -1.958), (-2.587, -4.003, -0.4026), (-2.477, -4.493, -2.055), (-0.7726, -5.769, -3.2), (-1.13, -5.573, -2.914), (-1.908, -5.317, -2.183), (-2.058, -5.139, -2.123), (-2.108, -4.374, 0.8153), (-1.824, -4.726, 0.838), (-1.593, -5.253, -2.096), (-0.6405, -3.873, -0.7392), (-1.876, -2.754, 1.227), (-1.86, -2.727, 1.262), (-1.655, -3.16, 1.812), (-1.411, -3.323, 1.906), (-2.587, -4.003, -0.4026), (-2.587, -4.003, -0.4026), (-2.397, -4.383, -1.958), (-0.2953, -2.7, 0.1545), (-2.392, -4.405, -2.031), (-1.13, -5.573, -2.914), (-0.7726, -5.769, -3.2), (-0.7473, -5.754, -3.238), (-0.6139, -5.448, -3.11), (-1.353, -2.99, -0.7959), (-0.9709, -2.419, -0.2008), (-0.8911, -2.301, -0.07683), (-2.463, -4.478, -2.051), (-2.477, -4.493, -2.055), (-2.058, -5.139, -2.123), (-1.908, -5.317, -2.183), (-1.504, -3.546, -1.953), (-1.518, -2.703, -1.661), (-2.483, -3.415, -2.054), (-3.01, -2.521, -2.023), (-2.874, -2.118, -1.91), (-2.443, -1.553, -1.688), (-2.326, -1.545, -1.655), (-1.503, -2.688, -1.594), (-3.395, -2.511, -2.124), (-2.606, -3.491, -1.878), (-2.508, -3.414, -1.768), (-2.51, -3.42, -1.844), (-3.33, -2.983, -1.739), (-3.457, -2.523, -2.06), (-1.24, -2.421, -0.4301), (-0.6608, -1.954, 0.3766), (-1.609, -2.539, 1.67), (-2.572, -3.348, -0.158), (-1.404, -0.6041, 0.7125), (-1.765, -0.4402, 1.06), (-2.207, -0.7702, 0.2151), (-2.181, -0.9258, -0.1542), (-3.144, -2.566, -1.423), (-2.995, -2.069, -1.192), (-3.128, -2.604, -1.578), (-3.229, -2.613, -1.589), (-3.34, -2.564, -1.819), (-3.01, -2.521, -2.023), (-2.874, -2.118, -1.91), (-3.395, -2.511, -2.124), (-2.51, -3.42, -1.844), (-2.606, -3.491, -1.878), (-3.33, -2.983, -1.739), (-3.457, -2.523, -2.06), (-0.6608, -1.954, 0.3766), (-1.404, -0.6041, 0.7125), (-1.765, -0.4402, 1.06), (-1.609, -2.539, 1.67), (-2.572, -3.348, -0.158), (-2.572, -3.348, -0.158), (-1.24, -2.421, -0.4301), (-3.144, -2.566, -1.423), (-2.508, -3.414, -1.768), (-1.503, -2.688, -1.594), (-1.518, -2.703, -1.661), (-2.326, -1.545, -1.655), (-2.326, -1.545, -1.655), (-2.443, -1.553, -1.688), (7.281, 0.05464, 2.857), (9.046, 0.04779, -0.4387), (8.31, 0.8552, 3.188), (7.885, 0.7083, 3.567), (6.953, -0.07781, 2.478), (6.48, -0.2673, 1.943), (6.36, -0.3016, 1.91), (8.363, -0.07781, -0.1149), (8.75, -0.04262, -0.5657), (8.785, -0.03887, -0.6015), (8.806, -0.03368, -0.6015), (10.8, 1.645, 0.7741), (8.752, 1.47, -0.6015), (8.13, 1.096, -0.6015), (5.693, 1.844, 1.349), (5.347, 1.963, 1.638), (6.381, 2.899, 1.915), (6.636, 3.4, 2.222), (8.469, 3.303, 1.165), (9.94, 3.132, 0.2348), (6.485, -0.07781, 1.943), (8.31, 0.8552, 3.188), (7.885, 0.7083, 3.567), (7.281, 0.05464, 2.857), (6.953, -0.07781, 2.478), (6.48, -0.2673, 1.943), (6.36, -0.3016, 1.91), (8.363, -0.07781, -0.1149), (8.75, -0.04262, -0.5657), (8.785, -0.03887, -0.6015), (8.806, -0.03368, -0.6015), (9.046, 0.04779, -0.4387), (10.8, 1.645, 0.7741), (8.752, 1.47, -0.6015), (8.13, 1.096, -0.6015), (5.693, 1.844, 1.349), (5.347, 1.963, 1.638), (6.381, 2.899, 1.915), (6.636, 3.4, 2.222), (8.469, 3.303, 1.165), (9.94, 3.132, 0.2348), (8.132, -4.404, -1.185), (8.792, -4.777, -0.7194), (8.918, -4.113, -1.199), (8.666, -4.088, -1.286), (8.06, -4.839, -1.215), (7.761, -5.411, -1.394), (8.866, -4.882, -0.6652), (7.715, -5.896, -1.405), (7.983, -5.741, -1.229), (8.416, -5.662, -0.9381), (9.473, -4.524, -1.051), (8.709, -5.826, -1.489), (8.132, -4.404, -1.185), (8.06, -4.839, -1.215), (7.761, -5.411, -1.394), (7.715, -5.896, -1.405), (7.983, -5.741, -1.229), (8.416, -5.662, -0.9381), (8.866, -4.882, -0.6652), (8.666, -4.088, -1.286), (8.918, -4.113, -1.199), (9.473, -4.524, -1.051), (8.129, -4.686, -0.596), (8.247, -4.627, -0.8301), (5.535, -3.912, -0.2214), (5.491, -4.025, 0.07487), (6.028, -4.475, 0.6641), (6.551, -4.626, 0.5765), (6.576, -3.726, -1.516), (5.612, -3.716, -0.7359), (7.351, -4.059, -1.393), (8.292, -4.738, -0.7599), (6.029, -3.975, -1.713), (7.747, -4.189, -1.423), (8.127, -4.968, -0.8634), (7.702, -4.332, -1.432), (7.777, -5.457, -1.083), (7.395, -5.487, -1.446), (7.14, -5.611, -1.663), (7.262, -5.138, -1.661), (7.613, -4.609, -1.45), (5.792, -4.649, -0.03101), (6.274, -4.504, -1.771), (6.713, -5.573, -1.705), (6.428, -5.211, -1.291), (6.028, -4.475, 0.6641), (6.551, -4.626, 0.5765), (8.129, -4.686, -0.596), (7.351, -4.059, -1.393), (6.576, -3.726, -1.516), (8.292, -4.738, -0.7599), (6.029, -3.975, -1.713), (7.747, -4.189, -1.423), (8.127, -4.968, -0.8634), (7.702, -4.332, -1.432), (7.777, -5.457, -1.083), (7.395, -5.487, -1.446), (7.14, -5.611, -1.663), (7.262, -5.138, -1.661), (7.613, -4.609, -1.45), (5.792, -4.649, -0.03101), (6.274, -4.504, -1.771), (6.713, -5.573, -1.705), (6.428, -5.211, -1.291), (5.306, -2.404, -0.2124), (7.141, -2.883, -1.331), (7.249, -3.626, -1.484), (6.175, -3.631, -0.8649), (6.894, -4.588, 0.5506), (6.365, -4.435, 0.56), (5.928, -3.963, -0.09233), (8.79, -4.561, -0.5741), (8.636, -4.627, -0.3624), (7.994, -3.969, -1.252), (8.391, -4.102, -1.224), (7.256, -2.647, 2.286), (7.837, -3.37, 1.204), (9.175, -3.946, -0.9721), (8.973, -3.883, -1.137), (9.591, -0.1973, -0.5024), (9.602, -0.07372, -0.4827), (7.504, -0.2831, 2.604), (7.493, -0.4136, 2.582), (9.376, -0.1167, -0.676), (9.355, -0.1201, -0.6786), (9.316, -0.1249, -0.647), (8.88, -0.1776, -0.2413), (6.666, -0.456, 1.537), (6.783, -0.4357, 1.586), (7.209, -0.3458, 2.182), (6.441, -4.343, 1.005), (6.424, -4.274, 1.078), (6.415, -4.228, 1.131), (6.11, -3.714, 1.026), (5.238, -2.239, 0.7327), (5.102, -2.313, 0.1101), (5.473, -2.277, 0.9105), (5.155, -2.344, 0.03168), (7.489, -2.925, -1.19), (9.374, -0.1607, -0.681), (5.306, -2.404, -0.2124), (7.141, -2.883, -1.331), (7.249, -3.626, -1.484), (6.894, -4.588, 0.5506), (6.365, -4.435, 0.56), (8.636, -4.627, -0.3624), (7.994, -3.969, -1.252), (8.391, -4.102, -1.224), (7.256, -2.647, 2.286), (7.837, -3.37, 1.204), (8.973, -3.883, -1.137), (7.504, -0.2831, 2.604), (7.493, -0.4136, 2.582), (9.316, -0.1249, -0.647), (8.88, -0.1776, -0.2413), (6.666, -0.456, 1.537), (6.783, -0.4357, 1.586), (7.209, -0.3458, 2.182), (6.441, -4.343, 1.005), (6.424, -4.274, 1.078), (6.415, -4.228, 1.131), (6.11, -3.714, 1.026), (5.238, -2.239, 0.7327), (5.102, -2.313, 0.1101), (5.155, -2.344, 0.03168), (9.355, -0.1201, -0.6786), (9.591, -0.1973, -0.5024), (9.175, -3.946, -0.9721), (9.376, -0.1167, -0.676), (9.602, -0.07372, -0.4827), (9.865, -4.223, -0.9844), (9.223, -4.525, -0.609), (9.161, -4.412, -0.6617), (9.356, -3.757, -1.129), (9.089, -4.496, -0.4163), (8.755, -3.352, 1.387), (8.507, -2.711, 2.635), (8.678, -0.4741, 2.958), (8.687, -0.3446, 2.983), (9.662, 0.1207, -0.5962), (9.654, -0.002167, -0.6179), (11.7, 1.513, 0.3967), (9.46, 0.1953, 3.621), (9.795, 0.3938, 3.179), (12.75, -0.2879, 0.5274), (9.873, -0.6421, 3.804), (9.865, -4.223, -0.9844), (9.223, -4.525, -0.609), (9.356, -3.757, -1.129), (9.089, -4.496, -0.4163), (8.755, -3.352, 1.387), (8.507, -2.711, 2.635), (8.678, -0.4741, 2.958), (8.687, -0.3446, 2.983), (9.662, 0.1207, -0.5962), (9.654, -0.002167, -0.6179), (11.7, 1.513, 0.3967), (9.795, 0.3938, 3.179), (9.46, 0.1953, 3.621), (5.197, -2.105, -0.04074), (5.817, -3.459, -0.7282), (6.705, -3.601, -1.582), (6.675, -2.84, -1.499), (6.127, -3.829, -1.709), (5.701, -2.7, -1.65), (6.127, -3.829, -1.709), (6.705, -3.601, -1.582), (6.675, -2.84, -1.499), (5.701, -2.7, -1.65), (5.197, -2.105, -0.04074), (-1.905, -0.6948, 1.746), (-1.654, -1.022, 2.427), (-0.9589, -1.627, 2.809), (-1.409, -1.009, 1.433), (-1.246, 0.4181, 1.088), (-1.647, -0.04046, 1.217), (-1.134, 0.2725, 0.6091), (0.003492, 0.7465, 2.047), (-0.9803, -0.6031, 2.644), (0.07972, 0.5563, 2.366), (-1.036, 0.4178, 0.6294), (-0.02287, 0.7418, 2.007), (-0.9727, -0.6, 2.647), (0.07366, 0.4974, 2.414), (-0.9431, 0.5562, 0.6538), (-0.9583, 0.531, 0.6458), (-0.2487, -0.3112, 2.905), (0.04715, 0.2684, 2.6), (-0.9339, 0.5588, 0.6589), (-0.3742, -0.7582, 2.921), (-0.9589, -1.627, 2.809), (-1.654, -1.022, 2.427), (-0.9803, -0.6031, 2.644), (-0.9727, -0.6, 2.647), (-0.2487, -0.3112, 2.905), (-0.3742, -0.7582, 2.921), (-1.589, 2.011, 2.635), (-1.231, 1.903, 3.035), (-0.1495, 1.603, 1.949), (-1.582, 2.009, 2.626), (-0.182, 2.521, 3.472), (-1.242, 3.024, 2.139), (-0.1065, 1.591, 1.929), (-0.131, 2.748, 3.337), (0.3006, 1.56, 1.66), (0.3802, 1.597, 1.677), (0.4415, 2.056, 2.386), (0.3027, 1.585, 1.636), (0.3643, 1.631, 1.634), (-1.103, 2.332, 1.981), (0.1452, 3.036, 1.906), (0.2204, 3.378, 2.571), (-1.228, 3.041, 2.121), (0.03067, 3.509, 2.004), (-0.6975, 3.293, 2.081), (0.4415, 2.056, 2.386), (0.3802, 1.597, 1.677), (0.3643, 1.631, 1.634), (-0.131, 2.748, 3.337), (-0.182, 2.521, 3.472), (-1.228, 3.041, 2.121), (-1.242, 3.024, 2.139), (0.03067, 3.509, 2.004), (0.1452, 3.036, 1.906), (-0.6975, 3.293, 2.081), (-3.002, -0.7407, 2.097), (-2.457, -0.602, 1.689), (-3.041, -0.6766, 2.127), (-3.017, -0.7513, 2.09), (-2.166, -0.6718, 1.075), (-2.076, -0.5994, 1.143), (-2.347, 0.2673, 1.609), (-3.065, -0.6374, 2.145), (-2.022, 0.9465, 1.204), (-2.05, 0.9795, 1.183), (-3.073, -0.6367, 2.145), (-3.289, -0.9426, 1.955), (-3.765, -1.945, -0.1274), (-2.071, 1.004, 1.168), (-2.453, 1.084, 1.115), (-3.272, -0.6183, 2.131), (-3.024, 0.3629, 0.4532), (-4.273, -1.712, -0.5007), (-4.124, -1.177, -0.3829), (-3.396, -0.7887, 2.025), (-3.041, -0.6766, 2.127), (-3.002, -0.7407, 2.097), (-3.017, -0.7513, 2.09), (-3.065, -0.6374, 2.145), (-3.073, -0.6367, 2.145), (-3.289, -0.9426, 1.955), (-3.765, -1.945, -0.1274), (-2.453, 1.084, 1.115), (-3.272, -0.6183, 2.131), (-4.273, -1.712, -0.5007), (-4.124, -1.177, -0.3829), (-3.024, 0.3629, 0.4532), (-2.494, -0.3488, 2.104), (-1.964, -0.2789, 1.66), (-1.447, -0.6624, 2.129), (-2.546, -0.287, 2.109), (-1.745, 1.052, 1.127), (-1.408, -0.6308, 2.135), (-2.577, -0.249, 2.111), (-2.004, 0.5021, 1.256), (-0.1214, 1.271, 1.906), (-1.283, -0.5314, 2.154), (-0.3044, 1.467, 1.71), (-0.09519, 1.243, 1.934), (-0.8103, -0.1526, 2.227), (-1.991, 1.417, 2.345), (0.0583, 1.452, 2.008), (0.01922, 1.212, 2.27), (-0.06368, 0.982, 2.406), (0.07693, 1.616, 1.983), (-0.6808, 1.654, 2.45), (0.07541, 1.643, 2.065), (-0.06368, 0.982, 2.406), (0.01922, 1.212, 2.27), (0.07541, 1.643, 2.065), (-0.6808, 1.654, 2.45), (-1.991, 1.417, 2.345), (-2.577, -0.249, 2.111), (-2.546, -0.287, 2.109), (-2.494, -0.3488, 2.104), (-1.447, -0.6624, 2.129), (-1.408, -0.6308, 2.135), (-1.283, -0.5314, 2.154), (-0.8103, -0.1526, 2.227), (-2.756, -1.273, 0.8431), (-2.529, -1.922, 1.244), (-1.779, -2.569, 1.349), (-3.434, -1.378, 0.9597), (-2.172, -1.289, 0.5249), (-2.226, -1.353, 0.4202), (-3.445, -1.387, 0.946), (-3.638, -1.556, 0.6952), (-3.189, -2.488, -1.426), (-2.261, -3.423, 0.4366), (-2.529, -1.922, 1.244), (-1.779, -2.569, 1.349), (-3.434, -1.378, 0.9597), (-3.638, -1.556, 0.6952), (-3.445, -1.387, 0.946), (-3.189, -2.488, -1.426), (-2.261, -3.423, 0.4366), (-0.5289, 0.1554, 2.408), (-0.04916, 1.283, 1.49), (0.06374, 1.139, 1.724), (0.0948, 0.6663, 2.262), (-0.5354, 0.1501, 2.41), (-0.07865, 1.323, 1.428), (-0.02939, 1.342, 1.967), (0.01732, 1.485, 1.73), (0.02729, 1.565, 1.382), (0.02576, 1.307, 1.988), (0.0948, 0.6663, 2.262), (-0.5289, 0.1554, 2.408), (-0.5354, 0.1501, 2.41), (-0.02939, 1.342, 1.967), (0.01732, 1.485, 1.73), (0.02576, 1.307, 1.988), (-2.274, 1.459, 2.877), (-1.912, 1.13, 1.679), (-1.992, 2.021, 2.45), (-2.235, 1.719, 2.93), (-1.584, 2.529, 1.638), (-3.059, -0.07794, 2.439), (-2.266, 0.6211, 1.728), (-1.697, 1.415, 1.262), (-1.883, 1.139, 1.166), (-3.066, -0.07765, 2.438), (-1.908, 1.163, 1.134), (-1.787, 1.28, 1.213), (-1.713, 1.391, 1.25), (-1.926, 1.181, 1.108), (-3.261, -0.06899, 2.395), (-2.298, 1.231, 0.9875), (-1.992, 2.021, 2.45), (-2.235, 1.719, 2.93), (-2.274, 1.459, 2.877), (-1.584, 2.529, 1.638), (-3.059, -0.07794, 2.439), (-3.066, -0.07765, 2.438), (-2.298, 1.231, 0.9875), (-3.261, -0.06899, 2.395), (-6.238, 3.736, 1.984), (-5.469, 4.13, 1.933), (-4.844, 4.627, 1.005), (-8.083, 3.315, -0.5193), (-12.33, 1.261, -0.8509), (-11.9, 1.417, -0.5481), (-7.968, 2.797, 2.36), (-6.682, 3.483, 2.14), (-4.598, 4.534, 1.067), (-8.055, 3.221, -0.5351), (-8.048, 3.251, -0.5243), (-7.261, 3.402, -0.2002), (-7.428, 3.265, -0.2979), (-8.283, 2.359, -0.8535), (-3.266, 4.026, 1.406), (-3.349, 2.579, 0.9798), (-3.381, 1.725, 0.7343), (-3.554, 2.096, 0.7739), (-3.654, 2.268, 0.7852), (-4.966, 2.787, 0.456), (-4.325, -2.101, -0.01592), (-4.122, -2.092, 0.1474), (-4.563, -3.19, 0.2622), (-5.116, -3.971, 0.1462), (-5.964, -4.361, -0.384), (-8.401, -4.644, -2.273), (-6.736, -2.787, -1.708), (-5.893, -2.234, -1.254), (-6.794, -2.902, -1.706), (-7.017, -2.245, -1.661), (-9.335, 0.899, -1.314), (-12.45, 1.102, -0.8697), (-7.541, 0.19, 1.554), (-9.64, -4.524, -2.302), (-6.09, 2.232, 1.856), (-6.485, -2.044, 1.046), (-7.947, -2.178, -1.561), (-9.705, 0.2174, 2.464), (-7.766, -3.846, 0.7793), (-3.632, 2.181, 0.921), (-7.968, 2.797, 2.36), (-6.682, 3.483, 2.14), (-4.844, 4.627, 1.005), (-4.598, 4.534, 1.067), (-8.055, 3.221, -0.5351), (-8.048, 3.251, -0.5243), (-8.083, 3.315, -0.5193), (-7.261, 3.402, -0.2002), (-7.428, 3.265, -0.2979), (-3.349, 2.579, 0.9798), (-3.381, 1.725, 0.7343), (-3.554, 2.096, 0.7739), (-3.654, 2.268, 0.7852), (-4.966, 2.787, 0.456), (-4.325, -2.101, -0.01592), (-4.122, -2.092, 0.1474), (-4.563, -3.19, 0.2622), (-5.116, -3.971, 0.1462), (-5.964, -4.361, -0.384), (-8.401, -4.644, -2.273), (-5.893, -2.234, -1.254), (-6.794, -2.902, -1.706), (-6.736, -2.787, -1.708), (-7.017, -2.245, -1.661), (-8.283, 2.359, -0.8535), (-12.33, 1.261, -0.8509), (-11.9, 1.417, -0.5481), (-6.238, 3.736, 1.984), (-3.266, 4.026, 1.406), (-5.469, 4.13, 1.933), (4.878, -5.094, 1.724), (3.7, -2.852, 2.081), (3.187, -2.688, 2.194), (3.465, -3.654, 2.087), (3.467, -4.64, 2.035), (3.76, -2.877, 2.005), (5.793, -5.533, 0.5936), (6.169, -5.855, 0.2216), (5.748, -4.778, 0.1678), (4.963, -3.173, 0.3324), (-1.967, -0.1778, 0.1614), (0.4167, -1.352, -1.839), (-0.4044, -1.737, -2.066), (0.4102, 0.9365, 0.8166), (1.296, 0.05175, -0.4467), (1.571, -0.26, -0.8817), (1.812, -0.4631, -1.182), (-0.1362, -2.183, -2.1), (3.042, -2.885, -0.6045), (1.441, -5.29, -1.359), (-0.5241, -2.577, -0.02385), (2.052, -2.431, 1.206), (1.076, -0.1715, 0.7311), (0.948, -4.175, 0.371), (0.4167, -1.352, -1.839), (-0.4044, -1.737, -2.066), (-1.967, -0.1778, 0.1614), (0.4102, 0.9365, 0.8166), (1.296, 0.05175, -0.4467), (1.571, -0.26, -0.8817), (1.812, -0.4631, -1.182), (5.748, -4.778, 0.1678), (6.169, -5.855, 0.2216), (3.187, -2.688, 2.194), (3.7, -2.852, 2.081), (3.76, -2.877, 2.005), (5.793, -5.533, 0.5936), (4.963, -3.173, 0.3324), (3.465, -3.654, 2.087), (4.878, -5.094, 1.724), (3.467, -4.64, 2.035), (-1.844, 0.6126, 0.279), (0.539, -0.5618, -1.722), (1.935, 0.328, -1.064), (1.694, 0.531, -0.764), (1.419, 0.8428, -0.3289), (0.533, 1.727, 0.9342), (-0.2817, -0.9466, -1.948), (-5.052, 5.917, 0.8455), (-5.355, 6.858, 0.1402), (-6.529, 5.883, -0.1827), (-7.869, 4.107, -0.2073), (-4.677, 5.534, 1.309), (-7.359, 4.665, -0.1368), (-7.839, 4.014, -0.2246), (-4.426, 5.449, 1.37), (-7.832, 4.044, -0.2132), (-8.033, 3.147, -0.5505), (-7.212, 4.081, 0.009212), (-7.05, 4.224, 0.1073), (-4.728, 3.697, 0.7424), (-3.393, 3.227, 1.057), (-3.287, 3.06, 1.044), (-3.1, 2.698, 0.999), (-3.101, 3.548, 1.253), (-3.074, 4.993, 1.695), (-7.215, 4.377, -0.1645), (-3.71, 4.271, -0.5646), (-2.109, 6.677, 0.1904), (-2.159, 4.99, 1.47), (-0.171, 3.936, -1.002), (-1.772, 1.531, -1.757), (-0.5589, 3.543, 1.074), (1.587, 1.013, -1.227), (-2.159, 1.137, 0.3195), (0.539, -0.5618, -1.722), (1.935, 0.328, -1.064), (1.694, 0.531, -0.764), (1.419, 0.8428, -0.3289), (0.533, 1.727, 0.9342), (-1.844, 0.6126, 0.279), (-0.2817, -0.9466, -1.948), (-5.052, 5.917, 0.8455), (-5.355, 6.858, 0.1402), (-6.529, 5.883, -0.1827), (-4.677, 5.534, 1.309), (-7.359, 4.665, -0.1368), (-4.426, 5.449, 1.37), (-8.033, 3.147, -0.5505), (-7.212, 4.081, 0.009212), (-7.05, 4.224, 0.1073), (-4.728, 3.697, 0.7424), (-3.393, 3.227, 1.057), (-3.287, 3.06, 1.044), (-3.1, 2.698, 0.999), (-3.101, 3.548, 1.253), (-3.074, 4.993, 1.695), (-7.839, 4.014, -0.2246), (-7.832, 4.044, -0.2132), (-7.869, 4.107, -0.2073), (1.698, 1.775, 2.394), (1.669, 1.732, 2.338), (1.673, 1.021, 2.785), (2.165, 1.444, 1.966), (1.405, -0.1087, 2.724), (2.195, 1.41, 1.946), (2.095, 1.021, 2.063), (1.538, -0.3782, 2.643), (2.02, 0.5014, 2.599), (1.673, 1.021, 2.785), (1.698, 1.775, 2.394), (2.165, 1.444, 1.966), (1.405, -0.1087, 2.724), (2.195, 1.41, 1.946), (2.095, 1.021, 2.063), (1.538, -0.3782, 2.643), (4.407, -2.709, 1.379), (5.531, -4.985, 1.069), (4.008, -2.505, 1.698), (4.803, -2.493, 1.835), (4.433, -4.42, 1.947), (4.321, -3.465, 1.725), (5.867, -3.861, 1.978), (6.239, -4.336, 2.03), (6.229, -4.393, 1.989), (6.218, -4.477, 1.933), (6.185, -4.426, 2.016), (4.008, -2.505, 1.698), (4.407, -2.709, 1.379), (4.803, -2.493, 1.835), (5.531, -4.985, 1.069), (4.433, -4.42, 1.947), (5.867, -3.861, 1.978), (6.239, -4.336, 2.03), (6.229, -4.393, 1.989), (6.218, -4.477, 1.933), (4.321, -3.465, 1.725), (-6.627, 7.549, -0.7543), (-6.842, 7.591, -0.9128), (-6.692, 7.725, -0.845), (-5.911, 6.267, 0.07264), (-9.007, 4.907, -1.685), (-8.537, 5.478, -1.515), (-7.796, 6.741, -1.34), (-6.315, 6.698, -0.3169), (-6.461, 5.537, 0.8887), (-7.18, 5.056, 0.8615), (-12.59, 2.628, -2.089), (-13.0, 2.485, -2.416), (-7.59, 4.731, 0.9653), (-8.788, 3.875, 1.047), (-9.889, 7.681, -0.8737), (-8.006, 5.364, 1.26), (-9.007, 4.907, -1.685), (-8.537, 5.478, -1.515), (-7.18, 5.056, 0.8615), (-7.59, 4.731, 0.9653), (-13.0, 2.485, -2.416), (-12.59, 2.628, -2.089), (-7.796, 6.741, -1.34), (-8.788, 3.875, 1.047), (-6.461, 5.537, 0.8887), (-5.911, 6.267, 0.07264), (-6.315, 6.698, -0.3169), (-6.692, 7.725, -0.845), (-6.842, 7.591, -0.9128), (-6.627, 7.549, -0.7543), (-0.27, 1.632, 1.807), (-2.196, 0.2683, 0.7409), (-4.05, -2.142, -1.558), (-4.099, -2.232, -1.649), (-5.584, -2.131, -1.133), (-6.407, -2.714, -1.588), (-4.071, -2.391, -1.84), (-2.325, 0.004515, 0.4696), (0.3235, 1.246, 1.2), (-0.6323, 2.267, 1.873), (-6.71, -2.184, -1.533), (0.2948, 1.298, 1.204), (-0.3967, 2.536, 1.31), (-4.136, -2.261, -1.827), (-2.353, 0.06092, 0.475), (-2.325, 0.004515, 0.4696), (-4.071, -2.391, -1.84), (-6.407, -2.714, -1.588), (-6.71, -2.184, -1.533), (-0.3967, 2.536, 1.31), (0.2948, 1.298, 1.204), (0.3235, 1.246, 1.2), (-5.584, -2.131, -1.133), (-4.099, -2.232, -1.649), (-4.05, -2.142, -1.558), (-2.196, 0.2683, 0.7409), (-0.6323, 2.267, 1.873), (1.64, 1.655, 1.713), (1.623, 1.613, 1.651), (2.171, 1.265, 1.441), (0.862, 2.857, 1.927), (0.5756, 3.26, 1.966), (0.3447, 3.119, 1.534), (2.079, 1.147, 0.02594), (2.229, 1.197, 1.168), (2.209, 1.24, 1.42), (0.2827, 3.248, 0.233), (0.2646, 3.271, 0.191), (2.065, 1.18, -0.3344), (8.04, 1.782, -0.568), (8.66, 2.157, -0.5313), (9.855, 3.71, 0.487), (8.399, 3.753, 1.454), (6.583, 3.706, 2.545), (6.326, 3.246, 2.182), (5.291, 2.345, 1.807), (5.632, 2.265, 1.5), (7.017, 3.519, -0.332), (8.499, 6.095, -0.03298), (5.209, 2.49, 1.805), (2.112, 6.178, -0.9221), (2.943, 2.647, 0.4791), (3.616, 3.622, -1.269), (6.281, 4.374, 2.314), (1.854, 4.588, 0.4516), (8.66, 2.157, -0.5313), (8.04, 1.782, -0.568), (5.632, 2.265, 1.5), (9.855, 3.71, 0.487), (5.291, 2.345, 1.807), (8.399, 3.753, 1.454), (6.326, 3.246, 2.182), (2.065, 1.18, -0.3344), (0.2646, 3.271, 0.191), (6.583, 3.706, 2.545), (2.209, 1.24, 1.42), (2.229, 1.197, 1.168), (0.5756, 3.26, 1.966), (0.862, 2.857, 1.927), (0.2827, 3.248, 0.233), (2.079, 1.147, 0.02594), (1.64, 1.655, 1.713), (2.171, 1.265, 1.441), (0.3447, 3.119, 1.534)], [], [(18, 2, 4, 20), (6, 21, 20, 4), (8, 22, 21, 6), (0, 18, 17), (2, 18, 0), (23, 10, 13, 24), (17, 19, 16, 12, 8, 6, 4, 2, 0), (25, 26, 15, 14), (12, 16, 13, 10), (10, 23, 22, 8, 12), (14, 15, 1, 3, 5, 7, 9, 11), (27, 44, 43, 30, 31), (47, 33, 35), (47, 35, 46), (43, 42, 30), (45, 40, 41, 37, 29, 28), (30, 42, 39, 31), (31, 39, 38, 46, 35, 33, 27), (33, 47, 32, 44, 27), (36, 40, 45, 34), (60, 62, 50), (62, 60, 59, 63), (61, 56, 57, 58, 51, 48), (57, 56, 64), (63, 59, 53, 55), (55, 53, 54), (56, 61, 49, 52, 64), (81, 75, 76), (75, 81, 68, 82, 70, 77), (78, 77, 70, 79), (72, 67, 66, 71), (67, 72, 73, 83, 80, 65), (82, 74, 79, 70), (80, 83, 69), (132, 149, 148, 133), (149, 132, 88), (89, 134, 133, 148, 147), (147, 146, 96, 89), (123, 129, 122), (137, 92, 97, 138), (138, 97, 100, 139), (139, 100, 103, 140), (105, 141, 140, 103), (141, 105, 107, 108, 127, 128), (129, 123, 126, 114, 142, 130), (144, 120, 114, 126, 127, 108), (107, 145, 144, 108), (118, 111, 116, 131, 84, 87, 90, 95, 125), (110, 118, 125, 99, 94, 93, 98, 101, 104, 106), (145, 107, 105, 103, 100, 97, 92, 96, 146), (131, 116, 115, 143, 117, 119, 121, 91, 86, 85), (92, 137, 136, 124, 134, 89, 96), (135, 124, 136), (114, 120, 142), (124, 135, 102), (118, 110, 109, 113, 112), (168, 166, 152), (162, 156, 164), (159, 165, 151, 163, 157, 158), (167, 159, 158, 161, 160), (159, 167, 150, 165), (153, 156, 162, 154, 166, 168, 155), (215, 216, 205, 177, 190, 189, 214), (197, 200, 201, 202), (200, 197, 198, 199), (204, 179, 176, 175), (179, 204, 208, 184), (207, 181, 218, 209, 210), (213, 189, 190, 184, 208, 211), (209, 218, 212), (189, 213, 214), (190, 177, 176, 179, 184), (172, 187, 186, 192, 217, 194, 193, 188, 191, 169), (187, 172, 171, 174, 182), (180, 196, 217, 192, 185, 206), (216, 215, 195), (169, 191, 183, 178, 203, 173, 170), (177, 205, 181, 207, 202, 201, 175, 176), (242, 238, 237, 234, 233, 236), (234, 237, 235), (241, 239, 238, 242), (239, 241, 240), (229, 230, 223, 220, 225), (232, 224, 223, 230), (231, 229, 225, 219, 222, 227, 228), (232, 231, 228, 226, 221, 224), (231, 232, 230, 229), (248, 250, 247), (250, 248, 249), (245, 246, 243), (246, 245, 244), (262, 260, 261), (259, 260, 262, 263, 258), (256, 257, 255, 254), (255, 257, 252), (252, 257, 256, 253, 251), (270, 299, 295, 277, 298), (297, 266, 293), (269, 268, 271, 289, 290, 291), (289, 271, 292), (264, 294, 265), (293, 277, 295, 296, 297), (281, 279, 278, 280, 282), (285, 276, 279, 281, 283, 300, 286), (273, 283, 281, 282, 274), (274, 282, 280, 288, 287), (300, 283, 273, 272, 275), (271, 268, 267, 284, 292), (268, 269, 270, 298, 293, 266, 267), (301, 302, 319, 324), (305, 306, 302, 301), (319, 302, 318), (308, 306, 305), (309, 302, 306, 308), (318, 302, 320), (311, 302, 309), (302, 312, 313, 314, 321, 320), (302, 311, 312), (315, 322, 323, 304, 303, 307, 310), (316, 313, 312, 311, 309, 308, 305, 301, 324), (314, 317, 321), (313, 316, 317, 314), (325, 326, 327, 328), (329, 325, 328), (326, 325, 330), (325, 329, 331, 330), (331, 327, 326, 330), (327, 331, 329, 328), (332, 333, 361, 362), (333, 332, 336), (333, 337, 338, 363, 361), (350, 371, 365, 346, 373, 374, 376), (337, 333, 341), (344, 340, 333, 336), (370, 350, 376, 367, 368, 342, 364, 363, 338, 369), (345, 340, 344, 354), (350, 370, 371), (373, 346, 345, 354, 372), (375, 358, 356, 357), (351, 360, 358, 375, 352), (359, 372, 354, 344, 336, 332, 362, 364, 342, 368), (347, 355, 349, 353, 366), (341, 333, 340, 345, 346, 365, 348), (348, 369, 338, 337, 341), (343, 335, 334, 339), (387, 382, 381, 389, 432, 427, 422, 423, 390), (393, 408, 416, 415, 383, 388), (412, 381, 382, 377, 378, 411), (387, 377, 382), (418, 377, 417), (428, 411, 378), (378, 377, 418, 384, 428), (384, 429, 428), (390, 423, 395, 391), (417, 377, 387, 390, 391, 420, 421), (396, 397, 424, 425, 426, 394), (401, 402, 397, 396), (397, 402, 403, 404, 413, 380, 379, 405, 406, 416, 408, 430, 431, 424), (400, 399, 398), (400, 409, 420, 391, 395, 399), (384, 407, 429), (410, 403, 402, 401), (414, 404, 403, 410, 419), (413, 404, 414), (386, 389, 381, 412, 385), (392, 430, 408, 393), (433, 434, 435, 468, 469), (438, 439, 434, 433, 440), (435, 434, 441), (442, 439, 438), (443, 434, 439, 444), (441, 434, 445), (444, 439, 442, 446), (454, 482, 462, 479, 459, 468, 435, 441, 445, 449, 448), (445, 434, 448, 449), (448, 434, 474, 473, 452, 453, 454), (455, 478, 457, 472), (436, 470, 471, 458, 480, 437), (459, 479, 478, 455), (481, 451, 450, 475, 463, 464, 476, 477, 456, 461), (465, 460, 472, 457), (474, 434, 443, 447), (451, 481, 466, 483, 484), (446, 485, 447, 443, 444), (440, 486, 485, 446, 442, 438), (460, 465, 486, 440, 433, 469), (467, 453, 452), (453, 467, 482, 454), (487, 488, 489), (488, 487, 490, 495, 496), (495, 490, 497), (498, 489, 488, 496), (493, 494, 492, 491), (498, 497, 490, 487, 489), (505, 504, 506, 507), (501, 503, 502), (503, 501, 499), (503, 499, 500, 502), (528, 526, 527), (526, 528, 529, 512, 530), (517, 532, 533, 534), (536, 540, 535), (524, 510, 509, 513, 525), (514, 512, 529, 531), (517, 534, 535, 540, 530, 512, 514), (532, 517, 514, 531), (522, 538, 539, 540, 536), (537, 518, 516, 515, 511, 508, 510, 524, 523), (521, 519, 518, 537, 520), (555, 542, 543), (542, 555, 544, 545, 556, 557), (552, 541, 553, 554, 551), (556, 545, 544, 548), (551, 554, 550, 547, 546), (543, 542, 557, 558), (543, 558, 549), (559, 569, 567, 562), (569, 559, 572, 570), (567, 568, 562), (564, 571, 565, 561, 560), (562, 568, 566, 572, 559), (563, 571, 564), (573, 582, 583), (576, 584, 582, 573), (587, 585, 584, 576, 586), (585, 587, 581), (588, 575, 574, 577, 579), (580, 575, 588, 578), (583, 586, 576, 573), (596, 593, 594), (593, 596, 595), (592, 591, 590), (591, 592, 589), (618, 617, 616, 619), (613, 622, 621, 614), (620, 615, 614, 621), (615, 620, 619, 616), (612, 609, 610, 611), (609, 612, 600, 602, 604, 606, 608), (607, 610, 609, 608), (610, 607, 605, 603, 601, 599, 611), (622, 613, 597, 598), (651, 664, 663, 650), (661, 666, 631, 664, 651, 652, 653, 656), (666, 661, 660, 667), (656, 653, 657, 654, 655), (659, 668, 667, 660), (668, 659, 658), (650, 663, 662, 649), (638, 643, 639), (637, 644, 643, 638), (644, 637, 633, 632, 645), (624, 647, 645, 632, 627, 625), (646, 642, 640, 635, 629, 634, 639, 643, 644, 645, 647, 648), (623, 648, 647, 624), (665, 646, 648, 623, 626, 628), (642, 646, 665, 630, 636, 641), (696, 698, 691, 690, 675, 704, 693, 694, 702), (689, 692, 695, 701), (698, 696, 697), (692, 689, 690, 691), (702, 694, 699), (680, 685, 686, 681), (682, 685, 680, 671, 670, 674), (700, 693, 704), (681, 686, 687, 703, 669, 672), (683, 688, 687, 686, 685, 682, 673, 679), (703, 687, 688, 684, 676), (684, 688, 683, 678, 677), (724, 725, 728, 738, 737, 726, 723), (723, 726, 727), (738, 728, 729, 739), (730, 732, 739, 729), (733, 731, 732, 730), (735, 734, 731, 733), (734, 735, 736), (710, 722, 705, 707), (721, 722, 710, 706, 709, 712, 714, 716, 718, 720), (722, 721, 719, 717, 715, 713, 711, 708, 705), (766, 762, 763, 764, 765), (768, 769, 762, 766, 770), (764, 763, 767), (768, 770, 771, 779), (772, 773, 774, 775, 781, 780, 779, 771), (778, 777, 780, 781), (746, 758, 757, 745, 742, 741), (758, 746, 748, 750, 752), (745, 757, 751, 753, 760, 744, 743), (761, 760, 753, 756, 759), (773, 776, 774), (754, 761, 759, 755), (760, 761, 754, 749, 747, 740, 744), (787, 788, 786), (789, 784, 783), (784, 789, 782), (787, 785, 788), (827, 815, 810, 814), (815, 827, 816, 817, 818, 800, 819), (818, 820, 821, 800), (798, 804, 805, 802, 799), (802, 805, 822, 803), (814, 810, 811, 812, 813), (797, 808, 804, 798), (805, 804, 808, 824, 793, 790, 826, 823), (808, 797, 795, 791, 794, 825), (812, 809, 813), (801, 826, 790, 792, 796), (807, 819, 800, 821, 806), (851, 849, 850), (854, 831, 852, 849, 851), (831, 834, 835, 860, 853, 852), (834, 831, 854, 855), (860, 835, 839, 840, 861), (840, 858, 859, 861), (839, 856, 857, 858, 840), (845, 846, 843, 842), (843, 846, 837, 836, 841), (863, 846, 845, 844), (837, 846, 829, 828, 832), (830, 846, 862, 838, 833), (862, 846, 863), (829, 846, 830), (855, 847, 848, 856, 839, 835, 834), (890, 865, 864), (869, 868, 877, 886, 887, 892), (891, 869, 892, 893, 894), (894, 893, 897, 879, 880, 898, 899), (898, 880, 902, 900), (875, 901, 902, 880, 879, 886, 876), (895, 882, 881, 884, 885, 896), (883, 885, 884), (876, 886, 877), (882, 895, 867, 889, 888, 870, 874), (872, 903, 878, 873), (865, 868, 869, 891, 866, 864), (871, 875, 876, 877, 868, 865, 890), (897, 887, 886, 879), (923, 905, 924), (915, 905, 923, 921, 919, 920), (916, 917, 918, 924, 905), (916, 905, 915), (921, 922, 919), (910, 914, 911, 904, 906), (914, 910, 909, 913, 912), (913, 909, 907, 908), (926, 925, 960, 959), (954, 926, 955), (950, 949, 955, 926, 959, 934), (945, 944, 960, 925, 963), (946, 947, 953, 948, 958), (948, 949, 950, 951, 958), (935, 936, 930, 929, 933), (957, 956, 952, 938), (937, 940, 941, 942, 943, 939), (961, 942, 956, 957, 928, 927), (962, 943, 942, 961), (943, 962, 932, 931, 939), (926, 954, 953, 947, 963, 925), (970, 967, 968), (969, 967, 970), (968, 967, 969), (965, 966, 964), (998, 997, 991, 992), (978, 979, 980, 981, 982, 983), (983, 984, 978), (984, 985, 988, 989, 990, 986, 979, 978), (993, 994, 997, 998, 996), (976, 981, 980, 995), (985, 982, 981, 976, 975, 987, 988), (977, 980, 979, 986, 973, 972), (987, 975, 971, 974, 990, 989), (988, 987, 989), (982, 985, 984, 983), (990, 974, 973, 986), (1006, 1019, 1020, 1022, 1012, 1029, 1031), (1026, 1027, 1025, 1003), (1017, 1006, 1031, 1030, 1028, 1027, 1026), (1019, 1006, 1017, 1018), (1014, 1016, 1013, 1023), (1011, 1014, 1023), (1009, 1024, 1002, 1015, 1021, 1008), (1024, 1009, 1005, 1000), (1015, 1002, 999, 1001), (1016, 1014, 1011, 1010, 1015, 1001, 1004), (1013, 1016, 1004, 1007), (1071, 1057, 1058, 1072), (1072, 1058, 1059, 1060, 1041), (1068, 1038, 1077, 1069), (1074, 1038, 1068, 1067, 1050, 1076, 1052), (1073, 1038, 1074), (1038, 1073, 1065, 1046, 1061, 1057, 1071, 1070, 1077), (1039, 1053, 1054, 1040), (1063, 1055, 1054, 1053, 1062), (1047, 1053, 1039, 1034, 1033), (1045, 1055, 1063), (1049, 1054, 1055, 1066), (1064, 1056, 1036, 1032, 1035), (1075, 1055, 1045, 1044, 1048), (1066, 1055, 1051), (1036, 1056, 1043, 1037), (1051, 1055, 1075), (1054, 1049, 1042, 1043, 1056, 1064, 1040), (1120, 1079, 1121), (1112, 1113, 1114, 1111), (1106, 1079, 1108, 1109, 1110), (1079, 1106, 1104, 1105, 1082, 1122, 1121), (1117, 1111, 1114, 1115, 1119, 1107, 1108, 1079, 1120), (1097, 1100, 1118, 1116, 1093, 1096), (1098, 1123, 1124, 1097, 1096, 1095), (1091, 1098, 1095, 1092), (1099, 1087, 1094), (1098, 1091, 1084, 1078, 1083), (1081, 1100, 1097, 1124), (1087, 1099, 1101, 1088), (1088, 1101, 1102, 1089, 1086), (1102, 1101, 1103), (1089, 1102, 1103, 1090), (1103, 1101, 1080, 1085, 1090), (1080, 1101, 1099, 1100, 1081), (1156, 1125, 1149, 1150, 1151, 1152, 1153, 1154, 1155), (1158, 1159, 1160, 1161, 1162, 1163, 1164, 1165), (1144, 1157, 1126, 1135, 1137), (1134, 1138, 1137, 1135), (1133, 1139, 1138, 1134), (1132, 1145, 1140, 1139, 1133), (1140, 1145, 1141), (1141, 1145, 1129, 1148, 1147, 1142), (1146, 1143, 1142, 1147), (1143, 1146, 1157, 1144), (1131, 1145, 1132), (1129, 1145, 1130), (1130, 1145, 1131), (1156, 1136, 1127, 1128, 1125), (1178, 1167, 1186, 1169), (1184, 1167, 1178, 1179, 1180, 1181, 1182, 1183), (1187, 1177, 1185, 1168), (1175, 1177, 1187, 1172), (1185, 1177, 1170, 1166), (1174, 1177, 1175), (1170, 1177, 1171), (1173, 1177, 1174), (1171, 1177, 1173), (1184, 1176, 1186, 1167), (1189, 1218, 1214, 1215, 1195, 1190, 1191, 1211, 1212, 1213), (1216, 1189, 1213), (1195, 1215, 1217), (1218, 1189, 1216, 1219, 1220), (1220, 1219, 1221, 1222, 1223, 1224, 1225), (1191, 1226, 1211), (1217, 1227, 1228, 1229, 1226, 1191, 1190, 1195), (1202, 1193, 1192, 1207, 1210, 1203), (1196, 1206, 1205, 1208, 1198, 1194), (1204, 1209, 1208, 1205), (1203, 1210, 1209, 1204), (1193, 1202, 1200, 1197, 1188), (1206, 1196, 1199, 1201), (1237, 1271, 1269, 1270, 1236, 1233, 1268, 1272, 1273), (1292, 1295, 1277, 1278, 1274, 1275, 1271, 1237, 1293), (1266, 1267, 1268, 1233), (1293, 1237, 1273, 1276), (1277, 1295, 1294, 1250, 1279, 1280, 1281, 1282, 1283), (1270, 1284, 1285, 1286, 1287, 1288, 1289, 1236), (1234, 1256, 1235), (1256, 1234, 1238, 1242, 1257), (1241, 1258, 1257, 1242), (1259, 1262, 1260), (1260, 1262, 1290, 1261), (1236, 1289, 1263, 1266, 1233), (1258, 1241, 1248, 1255, 1254), (1253, 1262, 1259, 1258, 1254), (1290, 1262, 1264, 1231, 1230), (1255, 1248, 1247), (1252, 1265, 1264, 1262, 1253), (1231, 1264, 1239, 1232), (1251, 1265, 1252), (1265, 1244, 1240, 1239, 1264), (1291, 1265, 1251), (1265, 1245, 1243, 1244), (1249, 1265, 1291), (1245, 1265, 1249, 1246), (1319, 1324, 1323, 1322, 1320), (1315, 1298, 1297), (1317, 1318, 1319, 1320, 1321, 1314, 1298, 1315, 1316), (1307, 1310, 1306, 1305), (1309, 1311, 1310, 1307), (1306, 1310, 1312, 1299), (1308, 1311, 1309), (1301, 1310, 1311, 1302), (1312, 1310, 1301, 1300, 1313), (1303, 1311, 1308, 1304), (1302, 1311, 1303), (1296, 1297, 1298, 1314), (1326, 1332, 1328, 1335), (1332, 1326, 1331), (1334, 1333, 1327, 1329), (1330, 1331, 1326, 1335), (1333, 1334, 1325), (1350, 1340, 1347, 1354), (1340, 1336, 1357, 1358, 1345, 1343), (1336, 1341, 1342, 1339), (1340, 1341, 1336), (1342, 1341, 1340, 1346), (1347, 1340, 1343), (1345, 1358, 1359, 1349), (1346, 1340, 1350, 1351), (1336, 1339, 1356, 1357), (1349, 1359, 1360, 1353), (1360, 1361, 1353), (1338, 1355, 1352, 1348, 1344, 1337), (1351, 1354, 1347, 1343, 1345, 1349, 1353, 1361, 1356, 1339, 1342, 1346), (1354, 1351, 1350), (1370, 1382, 1381, 1385, 1363, 1368), (1364, 1363, 1362, 1365), (1384, 1387, 1362, 1363, 1385), (1368, 1363, 1364), (1370, 1373, 1383, 1382), (1365, 1375, 1373, 1370, 1368, 1364), (1375, 1365, 1362, 1387, 1386), (1388, 1377, 1389), (1372, 1377, 1369, 1366), (1369, 1377, 1390, 1378, 1367), (1379, 1376, 1383, 1373, 1375, 1386, 1380), (1390, 1377, 1388), (1389, 1377, 1372, 1371, 1374), (1412, 1392, 1411), (1392, 1412, 1413, 1395, 1396), (1411, 1392, 1397, 1414), (1413, 1416, 1417, 1395), (1399, 1397, 1392, 1396), (1414, 1397, 1399, 1400, 1415), (1418, 1419, 1415, 1400, 1404), (1404, 1422, 1418), (1422, 1404, 1400, 1399, 1396, 1395, 1417, 1420, 1421), (1409, 1410, 1406, 1405, 1407), (1402, 1410, 1408, 1403), (1408, 1410, 1409), (1406, 1410, 1402, 1394, 1391, 1393, 1398, 1401), (1450, 1424, 1451), (1449, 1424, 1450), (1446, 1445, 1440, 1433, 1427, 1447), (1448, 1430, 1424, 1449), (1424, 1430, 1427), (1453, 1431, 1434, 1454), (1431, 1453, 1452, 1451, 1424, 1427, 1433), (1454, 1434, 1437, 1444, 1443), (1437, 1440, 1445, 1444), (1440, 1437, 1434, 1431, 1433), (1441, 1439, 1438, 1442), (1439, 1441, 1436, 1429, 1426, 1423, 1425, 1428, 1432, 1435), (1447, 1427, 1430, 1448), (1470, 1468, 1469, 1460), (1459, 1455, 1465, 1466), (1465, 1455, 1467), (1455, 1459, 1460, 1469, 1467), (1471, 1462, 1463), (1466, 1464, 1470, 1460, 1459), (1462, 1471, 1457, 1456, 1458, 1461), (1483, 1473, 1474, 1482), (1473, 1483, 1484, 1477), (1477, 1484, 1485, 1486, 1480), (1474, 1480, 1486, 1487, 1482), (1480, 1474, 1473, 1477), (1478, 1481, 1479), (1481, 1478, 1476, 1472, 1475), (1508, 1494, 1489, 1506), (1510, 1501, 1498, 1509, 1511), (1496, 1494, 1508, 1509, 1498), (1499, 1489, 1494, 1496), (1495, 1489, 1499, 1500), (1489, 1495, 1507, 1504, 1505, 1506), (1500, 1501, 1510, 1507, 1495), (1501, 1500, 1499, 1496, 1498), (1502, 1491, 1490, 1492, 1503), (1491, 1502, 1497, 1493, 1488), (1555, 1580, 1561, 1562, 1563, 1564, 1565, 1559, 1560, 1525, 1556), (1558, 1554, 1555, 1556, 1557), (1539, 1538, 1575), (1576, 1542, 1543, 1522, 1521), (1524, 1544, 1542, 1576), (1543, 1542, 1548, 1545), (1522, 1543, 1577, 1515), (1523, 1546, 1544, 1524), (1544, 1547, 1548, 1542), (1577, 1543, 1578), (1531, 1546, 1523), (1547, 1544, 1549, 1550), (1548, 1573, 1571, 1545), (1550, 1549, 1543, 1545), (1543, 1549, 1552, 1578), (1530, 1551, 1546, 1531), (1552, 1549, 1544, 1546, 1553), (1566, 1548, 1547, 1567), (1568, 1547, 1550, 1569), (1548, 1541, 1574, 1573), (1570, 1550, 1545, 1571), (1529, 1551, 1530), (1551, 1579, 1553, 1546), (1548, 1566, 1572, 1541), (1567, 1547, 1568), (1569, 1550, 1570), (1528, 1551, 1529), (1551, 1527, 1526, 1581, 1579), (1527, 1551, 1528), (1581, 1526, 1520, 1514), (1518, 1519, 1512, 1513, 1554, 1558, 1516, 1517), (1538, 1539, 1532, 1533, 1534, 1535, 1536, 1537, 1540), (1621, 1616, 1615, 1585, 1622), (1619, 1617, 1616, 1621, 1618, 1614, 1613), (1606, 1599, 1607), (1612, 1600, 1601, 1599, 1606), (1599, 1602, 1608, 1607), (1611, 1603, 1600, 1612), (1589, 1601, 1600, 1590), (1608, 1602, 1604, 1609), (1610, 1604, 1603, 1611), (1600, 1603, 1584, 1583, 1587), (1588, 1605, 1601, 1589), (1600, 1591, 1590), (1605, 1602, 1599, 1601), (1609, 1604, 1610), (1603, 1604, 1602, 1605), (1600, 1587, 1591), (1584, 1603, 1620), (1586, 1605, 1588, 1582), (1620, 1603, 1605, 1586), (1592, 1595, 1596, 1597, 1598, 1593, 1594), (1673, 1674, 1675, 1676, 1677, 1678, 1669, 1679, 1670, 1671, 1672), (1657, 1658, 1659, 1660, 1661, 1662, 1663), (1679, 1669, 1667, 1681, 1680), (1681, 1667, 1664, 1665, 1666, 1668), (1648, 1639, 1636, 1638), (1648, 1638, 1633, 1635), (1639, 1648, 1640), (1649, 1648, 1635, 1632), (1640, 1648, 1641), (1631, 1650, 1649, 1632), (1641, 1648, 1649, 1642), (1630, 1651, 1650, 1631), (1650, 1652, 1653, 1649), (1649, 1643, 1642), (1647, 1651, 1630, 1634, 1637), (1651, 1654, 1652, 1650), (1652, 1655, 1624, 1629, 1653), (1643, 1649, 1653, 1644), (1646, 1651, 1647), (1627, 1655, 1652, 1654, 1628), (1655, 1625, 1624), (1623, 1656, 1653, 1629), (1644, 1653, 1656, 1645), (1645, 1656, 1654, 1651, 1646), (1654, 1656, 1623, 1628), (1626, 1655, 1627), (1625, 1655, 1626), (1693, 1683, 1682), (1691, 1690, 1695, 1685, 1692), (1690, 1691, 1686, 1689), (1695, 1690, 1696), (1687, 1688, 1697, 1694, 1683, 1693), (1683, 1694, 1684, 1682), (1696, 1690, 1689), (1712, 1713, 1718, 1709, 1710), (1711, 1714, 1715, 1716, 1717, 1712, 1710), (1702, 1708, 1703), (1707, 1708, 1702, 1699), (1703, 1708, 1704, 1701, 1700), (1706, 1708, 1707), (1704, 1708, 1705), (1700, 1701, 1698), (1705, 1708, 1706), (1748, 1747, 1721), (1744, 1735, 1736, 1741, 1747, 1748, 1745), (1739, 1733, 1724, 1723), (1740, 1734, 1733, 1739), (1724, 1733, 1725), (1742, 1734, 1740), (1733, 1734, 1743, 1722, 1726), (1725, 1733, 1746, 1720), (1738, 1734, 1742), (1733, 1726, 1719, 1746), (1743, 1734, 1737), (1737, 1734, 1738), (1728, 1731, 1732, 1729, 1730, 1735, 1744, 1727), (1774, 1749, 1775), (1766, 1771, 1767), (1769, 1749, 1770), (1749, 1769, 1761, 1775), (1765, 1762, 1763, 1764), (1759, 1762, 1765, 1754), (1770, 1749, 1774, 1751, 1752, 1771, 1766, 1755, 1756), (1764, 1763, 1768, 1760, 1757), (1772, 1762, 1759, 1753), (1773, 1762, 1772), (1773, 1750, 1758, 1768, 1763, 1762), (1820, 1777, 1821), (1777, 1820, 1779, 1780, 1822), (1821, 1777, 1819, 1815, 1814), (1819, 1777, 1822, 1818, 1812, 1811), (1788, 1789, 1807, 1791, 1813, 1793, 1808, 1806), (1805, 1796, 1797, 1804), (1795, 1798, 1796, 1805), (1804, 1797, 1790), (1794, 1798, 1795), (1798, 1800, 1801, 1796), (1801, 1799, 1797, 1796), (1797, 1799, 1803, 1802), (1790, 1797, 1809), (1810, 1802, 1798, 1794), (1800, 1798, 1802, 1803), (1786, 1799, 1801, 1787), (1809, 1797, 1802, 1792), (1792, 1802, 1810), (1783, 1801, 1800, 1784), (1817, 1800, 1803, 1816), (1785, 1803, 1799, 1786), (1801, 1783, 1782, 1787), (1800, 1817, 1776, 1778, 1784), (1816, 1803, 1785, 1781)])
_k = set([(1, 3), (1, 15), (3, 5), (5, 7), (7, 9), (9, 11), (11, 14), (13, 16), (13, 24), (14, 25), (15, 26), (16, 19), (17, 18), (17, 19), (18, 20), (20, 21), (21, 22), (22, 23), (23, 24), (25, 26), (28, 29), (28, 45), (29, 37), (32, 44), (32, 47), (34, 36), (34, 45), (36, 40), (37, 41), (38, 39), (38, 46), (39, 42), (40, 41), (42, 43), (43, 44), (46, 47), (48, 51), (48, 61), (49, 52), (49, 61), (50, 60), (50, 62), (51, 58), (52, 64), (53, 54), (53, 59), (54, 55), (55, 63), (57, 58), (57, 64), (59, 60), (62, 63), (65, 67), (65, 80), (66, 67), (66, 71), (68, 81), (68, 82), (69, 80), (69, 83), (71, 72), (72, 73), (73, 83), (74, 79), (74, 82), (75, 76), (75, 77), (76, 81), (77, 78), (78, 79), (84, 87), (84, 131), (85, 86), (85, 131), (86, 91), (87, 90), (88, 132), (88, 149), (90, 95), (91, 121), (93, 94), (93, 98), (94, 99), (95, 125), (98, 101), (99, 125), (101, 104), (102, 124), (102, 135), (104, 106), (106, 110), (109, 110), (109, 113), (111, 116), (111, 118), (112, 113), (112, 118), (115, 116), (115, 143), (117, 119), (117, 143), (119, 121), (120, 142), (120, 144), (122, 123), (122, 129), (123, 126), (124, 134), (126, 127), (127, 128), (128, 141), (129, 130), (130, 142), (132, 133), (133, 134), (135, 136), (136, 137), (137, 138), (138, 139), (139, 140), (140, 141), (144, 145), (145, 146), (146, 147), (147, 148), (148, 149), (150, 165), (150, 167), (151, 163), (151, 165), (152, 166), (152, 168), (153, 155), (153, 156), (154, 162), (154, 166), (155, 168), (156, 164), (157, 158), (157, 163), (158, 161), (160, 161), (160, 167), (162, 164), (169, 170), (169, 172), (170, 173), (171, 172), (171, 174), (173, 203), (174, 182), (175, 201), (175, 204), (178, 183), (178, 203), (180, 196), (180, 206), (181, 205), (181, 218), (182, 187), (183, 191), (185, 192), (185, 206), (186, 187), (186, 192), (188, 191), (188, 193), (193, 194), (194, 217), (195, 215), (195, 216), (196, 217), (197, 198), (197, 202), (198, 199), (199, 200), (200, 201), (202, 207), (204, 208), (205, 216), (207, 210), (208, 211), (209, 210), (209, 212), (211, 213), (212, 218), (213, 214), (214, 215), (219, 222), (219, 225), (220, 223), (220, 225), (221, 224), (221, 226), (222, 227), (223, 224), (226, 228), (227, 228), (233, 234), (233, 236), (234, 235), (235, 237), (236, 242), (237, 238), (238, 239), (239, 240), (240, 241), (241, 242), (243, 245), (243, 246), (244, 245), (244, 246), (247, 248), (247, 250), (248, 249), (249, 250), (251, 252), (251, 253), (252, 255), (253, 256), (254, 255), (254, 256), (258, 259), (258, 263), (259, 260), (260, 261), (261, 262), (262, 263), (264, 265), (264, 294), (265, 294), (266, 267), (266, 297), (267, 284), (269, 270), (269, 291), (270, 299), (272, 273), (272, 275), (273, 274), (274, 287), (275, 300), (276, 279), (276, 285), (277, 293), (277, 298), (278, 279), (278, 280), (280, 288), (284, 292), (285, 286), (286, 300), (287, 288), (289, 290), (289, 292), (290, 291), (293, 298), (295, 296), (295, 299), (296, 297), (303, 304), (303, 307), (304, 323), (307, 310), (310, 315), (315, 322), (316, 317), (316, 324), (317, 321), (318, 319), (318, 320), (319, 324), (320, 321), (322, 323), (334, 335), (334, 339), (335, 343), (339, 343), (347, 355), (347, 366), (348, 365), (348, 369), (349, 353), (349, 355), (351, 352), (351, 360), (352, 375), (353, 366), (356, 357), (356, 358), (357, 375), (358, 360), (359, 368), (359, 372), (361, 362), (361, 363), (362, 364), (363, 364), (365, 371), (367, 368), (367, 376), (369, 370), (370, 371), (372, 373), (373, 374), (374, 376), (379, 380), (379, 405), (380, 413), (383, 388), (383, 415), (384, 407), (384, 418), (385, 386), (385, 412), (386, 389), (388, 393), (389, 432), (392, 393), (392, 430), (394, 396), (394, 426), (395, 399), (395, 423), (396, 401), (398, 399), (398, 400), (400, 409), (401, 410), (405, 406), (406, 416), (407, 429), (409, 420), (410, 419), (411, 412), (411, 428), (413, 414), (414, 419), (415, 416), (417, 418), (417, 421), (420, 421), (422, 423), (422, 427), (424, 425), (424, 431), (425, 426), (427, 432), (428, 429), (430, 431), (436, 437), (436, 470), (437, 480), (447, 474), (447, 485), (450, 451), (450, 475), (451, 484), (452, 467), (452, 473), (455, 459), (455, 472), (456, 461), (456, 477), (457, 465), (457, 478), (458, 471), (458, 480), (459, 468), (460, 469), (460, 472), (461, 481), (462, 479), (462, 482), (463, 464), (463, 475), (464, 476), (465, 486), (466, 481), (466, 483), (467, 482), (468, 469), (470, 471), (473, 474), (476, 477), (478, 479), (483, 484), (485, 486), (491, 492), (491, 493), (492, 494), (493, 494), (495, 496), (495, 497), (496, 498), (497, 498), (499, 500), (499, 501), (500, 502), (501, 502), (504, 505), (504, 506), (505, 507), (506, 507), (508, 510), (508, 511), (509, 510), (509, 513), (511, 515), (513, 525), (515, 516), (516, 518), (518, 519), (519, 521), (520, 521), (520, 537), (522, 536), (522, 538), (523, 524), (523, 537), (524, 525), (526, 527), (526, 530), (527, 528), (528, 529), (529, 531), (530, 540), (531, 532), (532, 533), (533, 534), (534, 535), (535, 536), (538, 539), (539, 540), (541, 552), (541, 553), (543, 549), (543, 555), (544, 548), (544, 555), (546, 547), (546, 551), (547, 550), (548, 556), (549, 558), (550, 554), (551, 552), (553, 554), (556, 557), (557, 558), (560, 561), (560, 564), (561, 565), (563, 564), (563, 571), (565, 571), (566, 568), (566, 572), (567, 568), (567, 569), (569, 570), (570, 572), (574, 575), (574, 577), (575, 580), (577, 579), (578, 580), (578, 588), (579, 588), (581, 585), (581, 587), (582, 583), (582, 584), (583, 586), (584, 585), (586, 587), (589, 591), (589, 592), (590, 591), (590, 592), (593, 594), (593, 595), (594, 596), (595, 596), (597, 598), (597, 613), (598, 622), (599, 601), (599, 611), (600, 602), (600, 612), (601, 603), (602, 604), (603, 605), (604, 606), (605, 607), (606, 608), (607, 608), (611, 612), (613, 614), (614, 615), (615, 616), (616, 617), (617, 618), (618, 619), (619, 620), (620, 621), (621, 622), (623, 624), (623, 626), (624, 625), (625, 627), (626, 628), (627, 632), (628, 665), (629, 634), (629, 635), (630, 636), (630, 665), (631, 664), (631, 666), (632, 633), (633, 637), (634, 639), (635, 640), (636, 641), (637, 638), (638, 639), (640, 642), (641, 642), (649, 650), (649, 662), (650, 651), (651, 652), (652, 653), (653, 657), (654, 655), (654, 657), (655, 656), (656, 661), (658, 659), (658, 668), (659, 660), (660, 661), (662, 663), (663, 664), (666, 667), (667, 668), (669, 672), (669, 703), (670, 671), (670, 674), (671, 680), (672, 681), (673, 679), (673, 682), (674, 682), (675, 690), (675, 704), (676, 684), (676, 703), (677, 678), (677, 684), (678, 683), (679, 683), (680, 681), (689, 690), (689, 701), (691, 692), (691, 698), (692, 695), (693, 694), (693, 700), (694, 699), (695, 701), (696, 697), (696, 702), (697, 698), (699, 702), (700, 704), (705, 707), (705, 708), (706, 709), (706, 710), (707, 710), (708, 711), (709, 712), (711, 713), (712, 714), (713, 715), (714, 716), (715, 717), (716, 718), (717, 719), (718, 720), (719, 721), (720, 721), (723, 724), (723, 727), (724, 725), (725, 728), (726, 727), (726, 737), (728, 729), (729, 730), (730, 733), (731, 732), (731, 734), (732, 739), (733, 735), (734, 736), (735, 736), (737, 738), (738, 739), (740, 744), (740, 747), (741, 742), (741, 746), (742, 745), (743, 744), (743, 745), (746, 748), (747, 749), (748, 750), (749, 754), (750, 752), (751, 753), (751, 757), (752, 758), (753, 756), (754, 755), (755, 759), (756, 759), (757, 758), (762, 763), (762, 769), (763, 767), (764, 765), (764, 767), (765, 766), (766, 770), (768, 769), (768, 779), (770, 771), (771, 772), (772, 773), (773, 776), (774, 775), (774, 776), (775, 781), (777, 778), (777, 780), (778, 781), (779, 780), (782, 784), (782, 789), (783, 784), (783, 789), (785, 787), (785, 788), (786, 787), (786, 788), (790, 792), (790, 793), (791, 794), (791, 795), (792, 796), (793, 824), (794, 825), (795, 797), (796, 801), (797, 798), (798, 799), (799, 802), (801, 826), (802, 803), (803, 822), (805, 822), (805, 823), (806, 807), (806, 821), (807, 819), (808, 824), (808, 825), (809, 812), (809, 813), (810, 811), (810, 815), (811, 812), (813, 814), (814, 827), (815, 819), (816, 817), (816, 827), (817, 818), (818, 820), (820, 821), (823, 826), (828, 829), (828, 832), (829, 830), (830, 833), (832, 837), (833, 838), (836, 837), (836, 841), (838, 862), (841, 843), (842, 843), (842, 845), (844, 845), (844, 863), (847, 848), (847, 855), (848, 856), (849, 850), (849, 852), (850, 851), (851, 854), (852, 853), (853, 860), (854, 855), (856, 857), (857, 858), (858, 859), (859, 861), (860, 861), (862, 863), (864, 866), (864, 890), (866, 891), (867, 889), (867, 895), (870, 874), (870, 888), (871, 875), (871, 890), (872, 873), (872, 903), (873, 878), (874, 882), (875, 901), (878, 903), (881, 882), (881, 884), (883, 884), (883, 885), (885, 896), (887, 892), (887, 897), (888, 889), (891, 894), (892, 893), (893, 897), (894, 899), (895, 896), (898, 899), (898, 900), (900, 902), (901, 902), (904, 906), (904, 911), (906, 910), (907, 908), (907, 909), (908, 913), (909, 910), (911, 914), (912, 913), (912, 914), (915, 916), (915, 920), (916, 917), (917, 918), (918, 924), (919, 920), (919, 922), (921, 922), (921, 923), (923, 924), (927, 928), (927, 961), (928, 957), (929, 930), (929, 933), (930, 936), (931, 932), (931, 939), (932, 962), (933, 935), (934, 950), (934, 959), (935, 936), (937, 939), (937, 940), (938, 952), (938, 957), (940, 941), (941, 942), (942, 956), (944, 945), (944, 960), (945, 963), (946, 947), (946, 958), (947, 963), (948, 949), (948, 953), (949, 955), (950, 951), (951, 958), (952, 956), (953, 954), (954, 955), (959, 960), (961, 962), (964, 965), (964, 966), (965, 966), (968, 969), (968, 970), (969, 970), (971, 974), (971, 975), (972, 973), (972, 977), (973, 974), (975, 976), (976, 995), (977, 980), (980, 995), (991, 992), (991, 997), (992, 998), (993, 994), (993, 996), (994, 997), (996, 998), (999, 1001), (999, 1002), (1000, 1005), (1000, 1024), (1001, 1004), (1002, 1024), (1003, 1025), (1003, 1026), (1004, 1007), (1005, 1009), (1007, 1013), (1008, 1009), (1008, 1021), (1010, 1011), (1010, 1015), (1011, 1023), (1012, 1022), (1012, 1029), (1013, 1023), (1015, 1021), (1017, 1018), (1017, 1026), (1018, 1019), (1019, 1020), (1020, 1022), (1025, 1027), (1027, 1028), (1028, 1030), (1029, 1031), (1030, 1031), (1032, 1035), (1032, 1036), (1033, 1034), (1033, 1047), (1034, 1039), (1035, 1064), (1036, 1037), (1037, 1043), (1039, 1040), (1040, 1064), (1041, 1060), (1041, 1072), (1042, 1043), (1042, 1049), (1044, 1045), (1044, 1048), (1045, 1063), (1046, 1061), (1046, 1065), (1047, 1053), (1048, 1075), (1049, 1066), (1050, 1067), (1050, 1076), (1051, 1066), (1051, 1075), (1052, 1074), (1052, 1076), (1053, 1062), (1057, 1058), (1057, 1061), (1058, 1059), (1059, 1060), (1062, 1063), (1065, 1073), (1067, 1068), (1068, 1069), (1069, 1077), (1070, 1071), (1070, 1077), (1071, 1072), (1073, 1074), (1078, 1083), (1078, 1084), (1080, 1081), (1080, 1085), (1081, 1124), (1082, 1105), (1082, 1122), (1083, 1098), (1084, 1091), (1085, 1090), (1086, 1088), (1086, 1089), (1087, 1088), (1087, 1094), (1089, 1090), (1091, 1092), (1092, 1095), (1093, 1096), (1093, 1116), (1094, 1099), (1095, 1096), (1098, 1123), (1099, 1100), (1100, 1118), (1104, 1105), (1104, 1106), (1106, 1110), (1107, 1108), (1107, 1119), (1108, 1109), (1109, 1110), (1111, 1112), (1111, 1117), (1112, 1113), (1113, 1114), (1114, 1115), (1115, 1119), (1116, 1118), (1117, 1120), (1120, 1121), (1121, 1122), (1123, 1124), (1125, 1128), (1125, 1149), (1126, 1135), (1126, 1157), (1127, 1128), (1127, 1136), (1129, 1130), (1129, 1148), (1130, 1131), (1131, 1132), (1132, 1133), (1133, 1134), (1134, 1135), (1136, 1156), (1137, 1138), (1137, 1144), (1138, 1139), (1139, 1140), (1140, 1141), (1141, 1142), (1142, 1143), (1143, 1144), (1146, 1147), (1146, 1157), (1147, 1148), (1149, 1150), (1150, 1151), (1151, 1152), (1152, 1153), (1153, 1154), (1154, 1155), (1155, 1156), (1158, 1159), (1158, 1165), (1159, 1160), (1160, 1161), (1161, 1162), (1162, 1163), (1163, 1164), (1164, 1165), (1166, 1170), (1166, 1185), (1168, 1185), (1168, 1187), (1169, 1178), (1169, 1186), (1170, 1171), (1171, 1173), (1172, 1175), (1172, 1187), (1173, 1174), (1174, 1175), (1176, 1184), (1176, 1186), (1178, 1179), (1179, 1180), (1180, 1181), (1181, 1182), (1182, 1183), (1183, 1184), (1188, 1193), (1188, 1197), (1192, 1193), (1192, 1207), (1194, 1196), (1194, 1198), (1196, 1199), (1197, 1200), (1198, 1208), (1199, 1201), (1200, 1202), (1201, 1206), (1202, 1203), (1203, 1204), (1204, 1205), (1205, 1206), (1207, 1210), (1208, 1209), (1209, 1210), (1211, 1212), (1211, 1226), (1212, 1213), (1213, 1216), (1214, 1215), (1214, 1218), (1215, 1217), (1216, 1219), (1217, 1227), (1218, 1220), (1219, 1221), (1220, 1225), (1221, 1222), (1222, 1223), (1223, 1224), (1224, 1225), (1226, 1229), (1227, 1228), (1228, 1229), (1230, 1231), (1230, 1290), (1231, 1232), (1232, 1239), (1234, 1235), (1234, 1238), (1235, 1256), (1238, 1242), (1239, 1240), (1240, 1244), (1241, 1242), (1241, 1248), (1243, 1244), (1243, 1245), (1245, 1246), (1246, 1249), (1247, 1248), (1247, 1255), (1249, 1291), (1250, 1279), (1250, 1294), (1251, 1252), (1251, 1291), (1252, 1253), (1253, 1254), (1254, 1255), (1256, 1257), (1257, 1258), (1258, 1259), (1259, 1260), (1260, 1261), (1261, 1290), (1263, 1266), (1263, 1289), (1266, 1267), (1267, 1268), (1268, 1272), (1269, 1270), (1269, 1271), (1270, 1284), (1271, 1275), (1272, 1273), (1273, 1276), (1274, 1275), (1274, 1278), (1276, 1293), (1277, 1278), (1277, 1283), (1279, 1280), (1280, 1281), (1281, 1282), (1282, 1283), (1284, 1285), (1285, 1286), (1286, 1287), (1287, 1288), (1288, 1289), (1292, 1293), (1292, 1295), (1294, 1295), (1296, 1297), (1296, 1314), (1297, 1315), (1299, 1306), (1299, 1312), (1300, 1301), (1300, 1313), (1301, 1302), (1302, 1303), (1303, 1304), (1304, 1308), (1305, 1306), (1305, 1307), (1307, 1309), (1308, 1309), (1312, 1313), (1314, 1321), (1315, 1316), (1316, 1317), (1317, 1318), (1318, 1319), (1319, 1324), (1320, 1321), (1320, 1322), (1322, 1323), (1323, 1324), (1325, 1333), (1325, 1334), (1327, 1329), (1327, 1333), (1328, 1332), (1328, 1335), (1329, 1334), (1330, 1331), (1330, 1335), (1331, 1332), (1337, 1338), (1337, 1344), (1338, 1355), (1344, 1348), (1348, 1352), (1352, 1355), (1356, 1357), (1356, 1361), (1357, 1358), (1358, 1359), (1359, 1360), (1360, 1361), (1366, 1369), (1366, 1372), (1367, 1369), (1367, 1378), (1371, 1372), (1371, 1374), (1374, 1389), (1376, 1379), (1376, 1383), (1378, 1390), (1379, 1380), (1380, 1386), (1381, 1382), (1381, 1385), (1382, 1383), (1384, 1385), (1384, 1387), (1386, 1387), (1388, 1389), (1388, 1390), (1391, 1393), (1391, 1394), (1393, 1398), (1394, 1402), (1398, 1401), (1401, 1406), (1402, 1403), (1403, 1408), (1405, 1406), (1405, 1407), (1407, 1409), (1408, 1409), (1411, 1412), (1411, 1414), (1412, 1413), (1413, 1416), (1414, 1415), (1415, 1419), (1416, 1417), (1417, 1420), (1418, 1419), (1418, 1422), (1420, 1421), (1421, 1422), (1423, 1425), (1423, 1426), (1425, 1428), (1426, 1429), (1428, 1432), (1429, 1436), (1432, 1435), (1435, 1439), (1436, 1441), (1438, 1439), (1438, 1442), (1441, 1442), (1443, 1444), (1443, 1454), (1444, 1445), (1445, 1446), (1446, 1447), (1447, 1448), (1448, 1449), (1449, 1450), (1450, 1451), (1451, 1452), (1452, 1453), (1453, 1454), (1456, 1457), (1456, 1458), (1457, 1471), (1458, 1461), (1461, 1462), (1462, 1463), (1463, 1471), (1464, 1466), (1464, 1470), (1465, 1466), (1465, 1467), (1467, 1469), (1468, 1469), (1468, 1470), (1472, 1475), (1472, 1476), (1475, 1481), (1476, 1478), (1478, 1479), (1479, 1481), (1482, 1483), (1482, 1487), (1483, 1484), (1484, 1485), (1485, 1486), (1486, 1487), (1488, 1491), (1488, 1493), (1490, 1491), (1490, 1492), (1492, 1503), (1493, 1497), (1497, 1502), (1502, 1503), (1504, 1505), (1504, 1507), (1505, 1506), (1506, 1508), (1507, 1510), (1508, 1509), (1509, 1511), (1510, 1511), (1512, 1513), (1512, 1519), (1513, 1554), (1514, 1520), (1514, 1581), (1515, 1522), (1515, 1577), (1516, 1517), (1516, 1558), (1517, 1518), (1518, 1519), (1520, 1526), (1521, 1522), (1521, 1576), (1523, 1524), (1523, 1531), (1524, 1576), (1525, 1556), (1525, 1560), (1526, 1527), (1527, 1528), (1528, 1529), (1529, 1530), (1530, 1531), (1532, 1533), (1532, 1539), (1533, 1534), (1534, 1535), (1535, 1536), (1536, 1537), (1537, 1540), (1538, 1540), (1538, 1575), (1539, 1575), (1541, 1572), (1541, 1574), (1552, 1553), (1552, 1578), (1553, 1579), (1554, 1555), (1555, 1580), (1556, 1557), (1557, 1558), (1559, 1560), (1559, 1565), (1561, 1562), (1561, 1580), (1562, 1563), (1563, 1564), (1564, 1565), (1566, 1567), (1566, 1572), (1567, 1568), (1568, 1569), (1569, 1570), (1570, 1571), (1571, 1573), (1573, 1574), (1577, 1578), (1579, 1581), (1582, 1586), (1582, 1588), (1583, 1584), (1583, 1587), (1584, 1620), (1585, 1615), (1585, 1622), (1586, 1620), (1587, 1591), (1588, 1589), (1589, 1590), (1590, 1591), (1592, 1594), (1592, 1595), (1593, 1594), (1593, 1598), (1595, 1596), (1596, 1597), (1597, 1598), (1606, 1607), (1606, 1612), (1607, 1608), (1608, 1609), (1609, 1610), (1610, 1611), (1611, 1612), (1613, 1614), (1613, 1619), (1614, 1618), (1615, 1616), (1616, 1617), (1617, 1619), (1618, 1621), (1621, 1622), (1623, 1628), (1623, 1629), (1624, 1625), (1624, 1629), (1625, 1626), (1626, 1627), (1627, 1628), (1630, 1631), (1630, 1634), (1631, 1632), (1632, 1635), (1633, 1635), (1633, 1638), (1634, 1637), (1636, 1638), (1636, 1639), (1637, 1647), (1639, 1640), (1640, 1641), (1641, 1642), (1642, 1643), (1643, 1644), (1644, 1645), (1645, 1646), (1646, 1647), (1657, 1658), (1657, 1663), (1658, 1659), (1659, 1660), (1660, 1661), (1661, 1662), (1662, 1663), (1664, 1665), (1664, 1667), (1665, 1666), (1666, 1668), (1667, 1669), (1668, 1681), (1669, 1678), (1670, 1671), (1670, 1679), (1671, 1672), (1672, 1673), (1673, 1674), (1674, 1675), (1675, 1676), (1676, 1677), (1677, 1678), (1679, 1680), (1680, 1681), (1682, 1684), (1682, 1693), (1684, 1694), (1685, 1692), (1685, 1695), (1686, 1689), (1686, 1691), (1687, 1688), (1687, 1693), (1688, 1697), (1689, 1696), (1691, 1692), (1694, 1697), (1695, 1696), (1698, 1700), (1698, 1701), (1699, 1702), (1699, 1707), (1700, 1703), (1701, 1704), (1702, 1703), (1704, 1705), (1705, 1706), (1706, 1707), (1709, 1710), (1709, 1718), (1710, 1711), (1711, 1714), (1712, 1713), (1712, 1717), (1713, 1718), (1714, 1715), (1715, 1716), (1716, 1717), (1719, 1726), (1719, 1746), (1720, 1725), (1720, 1746), (1721, 1747), (1721, 1748), (1722, 1726), (1722, 1743), (1723, 1724), (1723, 1739), (1724, 1725), (1727, 1728), (1727, 1744), (1728, 1731), (1729, 1730), (1729, 1732), (1730, 1735), (1731, 1732), (1735, 1736), (1736, 1741), (1737, 1738), (1737, 1743), (1738, 1742), (1739, 1740), (1740, 1742), (1741, 1747), (1744, 1745), (1745, 1748), (1750, 1758), (1750, 1773), (1751, 1752), (1751, 1774), (1752, 1771), (1753, 1759), (1753, 1772), (1754, 1759), (1754, 1765), (1755, 1756), (1755, 1766), (1756, 1770), (1757, 1760), (1757, 1764), (1758, 1768), (1760, 1768), (1761, 1769), (1761, 1775), (1764, 1765), (1766, 1767), (1767, 1771), (1769, 1770), (1772, 1773), (1774, 1775), (1776, 1778), (1776, 1817), (1778, 1784), (1779, 1780), (1779, 1820), (1780, 1822), (1781, 1785), (1781, 1816), (1782, 1783), (1782, 1787), (1783, 1784), (1785, 1786), (1786, 1787), (1788, 1789), (1788, 1806), (1789, 1807), (1790, 1804), (1790, 1809), (1791, 1807), (1791, 1813), (1792, 1809), (1792, 1810), (1793, 1808), (1793, 1813), (1794, 1795), (1794, 1810), (1795, 1805), (1804, 1805), (1806, 1808), (1811, 1812), (1811, 1819), (1812, 1818), (1814, 1815), (1814, 1821), (1815, 1819), (1816, 1817), (1818, 1822), (1820, 1821)])
me_mesh_607.attributes.new('sharp_edge', 'BOOLEAN', 'EDGE').data.foreach_set('value', [ (min(e.vertices), max(e.vertices)) in _k for e in me_mesh_607.edges])
me_mesh_607.materials.append(mat_material)
me_mesh_607.use_remesh_preserve_volume = False
me_mesh_607.use_remesh_preserve_attributes = False
me_mesh_607.use_mirror_vertex_groups = False
me_mesh_607.update()
me_cube_002 = bpy.data.meshes.new('Cube.002')
me_cube_002.from_pydata([(-1.0, -0.3333, 1.0), (-1.0, 0.3333, 1.0), (-1.0, 0.3333, -1.0), (-1.0, -0.3333, -1.0), (1.0, 0.3333, 1.0), (1.0, -0.3333, 1.0), (1.0, -0.3333, -1.0), (1.0, 0.3333, -1.0), (0.3333, 0.3333, 1.0), (0.3333, -0.3333, 1.0), (-0.3333, 0.3333, 1.0), (-0.3333, -0.3333, 1.0), (-0.3333, 0.3333, -1.0), (-0.3333, -0.3333, -1.0), (0.3333, 0.3333, -1.0), (0.3333, -0.3333, -1.0), (-2.644, 1.0, 1.0), (-1.977, 1.0, 1.0), (-1.977, 1.0, -1.0), (-2.644, 1.0, -1.0), (-1.977, -1.0, 1.0), (-2.644, -1.0, 1.0), (-2.644, -1.0, -1.0), (-1.977, -1.0, -1.0), (-3.311, -0.3333, 1.0), (-3.311, 0.3333, 1.0), (-3.311, 0.3333, -1.0), (-3.311, -0.3333, -1.0), (-1.311, 0.3333, 1.0), (-1.311, -0.3333, 1.0), (-1.311, -0.3333, -1.0), (-1.311, 0.3333, -1.0), (-1.977, 0.3333, 1.0), (-1.977, -0.3333, 1.0), (-2.644, 0.3333, 1.0), (-2.644, -0.3333, 1.0), (-2.644, 0.3333, -1.0), (-2.644, -0.3333, -1.0), (-1.977, 0.3333, -1.0), (-1.977, -0.3333, -1.0)], [], [(13, 12, 14, 15), (3, 2, 12, 13), (9, 8, 10, 11), (5, 4, 8, 9), (11, 10, 1, 0), (15, 14, 7, 6), (4, 5, 6, 7), (0, 1, 2, 3), (2, 1, 10, 12), (4, 7, 14, 8), (5, 9, 15, 6), (12, 10, 8, 14), (13, 15, 9, 11), (3, 13, 11, 0), (32, 17, 16, 34), (36, 19, 18, 38), (20, 21, 22, 23), (16, 17, 18, 19), (22, 37, 39, 23), (37, 36, 38, 39), (27, 26, 36, 37), (20, 33, 35, 21), (33, 32, 34, 35), (29, 28, 32, 33), (35, 34, 25, 24), (39, 38, 31, 30), (28, 29, 30, 31), (24, 25, 26, 27), (26, 25, 34, 36), (16, 19, 36, 34), (18, 17, 32, 38), (28, 31, 38, 32), (29, 33, 39, 30), (20, 23, 39, 33), (21, 35, 37, 22), (27, 37, 35, 24)])
me_cube_002.use_remesh_preserve_volume = False
me_cube_002.use_remesh_preserve_attributes = False
me_cube_002.use_mirror_vertex_groups = False
me_cube_002.update()
me_cylinder_001 = bpy.data.meshes.new('Cylinder.001')
me_cylinder_001.from_pydata([(0.7981, 1.645, 1.0), (0.866, 0.5, 1.0), (0.866, -0.5, 1.0), (-8.742e-08, -1.0, 1.0), (-0.866, -0.5, 1.0), (-0.866, 0.5, 1.0), (-0.03396, 1.073, 1.0), (1.63, 0.9412, 1.0), (1.63, -0.9412, 1.0), (-1.47e-07, -1.882, 1.0), (-1.63, -0.9412, 1.0), (-1.63, 0.9412, 1.0), (2.385e-07, 4.159, 1.0), (0.866, 3.659, 1.0), (0.866, 2.659, 1.0), (0.03396, 2.087, 1.0), (-0.866, 2.659, 1.0), (-0.866, 3.659, 1.0), (2.56e-07, 5.042, 1.0), (1.63, 4.1, 1.0), (1.63, 2.218, 1.0), (-0.7981, 1.514, 1.0), (-1.63, 2.218, 1.0), (-1.63, 4.1, 1.0), (0.7981, 1.514, 1.732), (-0.03396, 2.087, 1.732), (0.03396, 1.073, 1.732), (-0.7981, 1.645, 1.732), (-0.03396, 2.087, 2.367), (-0.866, 2.659, 1.635), (0.866, -0.5, 1.635), (0.866, 0.5, 1.635), (-8.742e-08, -1.0, 1.635), (-0.866, -0.5, 1.635), (-0.866, 0.5, 1.635), (-0.7981, 1.645, 2.367), (-1.63, 2.218, 1.635), (0.03396, 2.087, 1.635), (0.7981, 1.645, 1.635), (1.63, -0.9412, 1.635), (1.63, 0.9412, 1.635), (-1.47e-07, -1.882, 1.635), (-1.63, -0.9412, 1.635), (-1.63, 0.9412, 1.635), (-0.7981, 1.514, 1.635), (-0.03396, 1.073, 1.635), (0.866, 3.659, 1.635), (2.385e-07, 4.159, 1.635), (0.866, 2.659, 1.635), (-0.866, 3.659, 1.635), (1.63, 4.1, 1.635), (2.56e-07, 5.042, 1.635), (1.63, 2.218, 1.635), (-1.63, 4.1, 1.635), (0.7981, 1.514, 2.367), (0.03396, 1.073, 2.367)], [], [(24, 7, 1, 26), (4, 3, 9, 10), (2, 1, 7, 8), (5, 4, 10, 11), (3, 2, 8, 9), (21, 15, 0, 6), (12, 17, 23, 18), (11, 21, 6, 5), (14, 13, 19, 20), (17, 16, 22, 23), (15, 14, 20, 0), (13, 12, 18, 19), (16, 25, 27, 22), (25, 24, 26, 27), (54, 55, 31, 40), (33, 42, 41, 32), (30, 39, 40, 31), (34, 43, 42, 33), (32, 41, 39, 30), (44, 45, 38, 37), (47, 51, 53, 49), (43, 34, 45, 44), (48, 52, 50, 46), (49, 53, 36, 29), (37, 38, 52, 48), (46, 50, 51, 47), (29, 36, 35, 28), (28, 35, 55, 54), (20, 52, 38, 0), (14, 48, 46, 13), (6, 45, 34, 5), (7, 40, 39, 8), (21, 44, 37, 15), (8, 39, 41, 9), (17, 49, 29, 16), (9, 41, 42, 10), (24, 54, 40, 7), (12, 47, 49, 17), (10, 42, 43, 11), (25, 28, 54, 24), (18, 51, 50, 19), (1, 31, 55, 26), (19, 50, 52, 20), (26, 55, 35, 27), (11, 43, 44, 21), (0, 38, 45, 6), (16, 29, 28, 25), (15, 37, 48, 14), (2, 30, 31, 1), (22, 36, 53, 23), (3, 32, 30, 2), (23, 53, 51, 18), (4, 33, 32, 3), (5, 34, 33, 4), (13, 46, 47, 12), (27, 35, 36, 22)])
me_cylinder_001.use_remesh_preserve_volume = False
me_cylinder_001.use_remesh_preserve_attributes = False
me_cylinder_001.use_mirror_vertex_groups = False
me_cylinder_001.update()
me_cylinder_002 = bpy.data.meshes.new('Cylinder.002')
me_cylinder_002.from_pydata([(0.7981, 1.645, 1.0), (0.866, 0.5, 1.295), (0.866, -0.5, 1.591), (-8.742e-08, -1.0, 1.591), (-0.866, -0.5, 1.591), (-0.866, 0.5, 1.295), (-0.03396, 1.073, 1.0), (1.63, 0.9412, 1.295), (1.63, -0.9412, 1.591), (-1.47e-07, -1.882, 1.886), (-1.63, -0.9412, 1.591), (-1.63, 0.9412, 1.295), (2.385e-07, 4.159, 1.591), (0.866, 3.659, 1.591), (0.866, 2.659, 1.295), (0.03396, 2.087, 1.0), (-0.866, 2.659, 1.295), (-0.866, 3.659, 1.591), (2.56e-07, 5.042, 2.182), (1.63, 4.1, 1.591), (1.63, 2.218, 1.295), (-0.7981, 1.514, 1.0), (-1.63, 2.218, 1.295), (-1.63, 4.1, 1.591), (0.7981, 1.514, 1.732), (-0.03396, 2.087, 1.732), (0.03396, 1.073, 1.732), (-0.7981, 1.645, 1.732), (-0.03396, 2.087, 2.367), (-0.866, 2.659, 1.93), (0.866, -0.5, 2.226), (0.866, 0.5, 1.93), (-8.742e-08, -1.0, 2.226), (-0.866, -0.5, 2.226), (-0.866, 0.5, 1.93), (-0.7981, 1.645, 2.367), (-1.63, 2.218, 1.93), (0.03396, 2.087, 1.635), (0.7981, 1.645, 1.635), (1.63, -0.9412, 2.226), (1.63, 0.9412, 1.93), (-1.47e-07, -1.882, 2.521), (-1.63, -0.9412, 2.226), (-1.63, 0.9412, 1.93), (-0.7981, 1.514, 1.635), (-0.03396, 1.073, 1.635), (0.866, 3.659, 2.226), (2.385e-07, 4.159, 2.226), (0.866, 2.659, 1.93), (-0.866, 3.659, 2.226), (1.63, 4.1, 2.226), (2.56e-07, 5.042, 2.817), (1.63, 2.218, 1.93), (-1.63, 4.1, 2.226), (0.7981, 1.514, 2.367), (0.03396, 1.073, 2.367)], [], [(24, 7, 1, 26), (4, 3, 9, 10), (2, 1, 7, 8), (5, 4, 10, 11), (3, 2, 8, 9), (21, 15, 0, 6), (12, 17, 23, 18), (11, 21, 6, 5), (14, 13, 19, 20), (17, 16, 22, 23), (15, 14, 20, 0), (13, 12, 18, 19), (16, 25, 27, 22), (25, 24, 26, 27), (54, 55, 31, 40), (33, 42, 41, 32), (30, 39, 40, 31), (34, 43, 42, 33), (32, 41, 39, 30), (44, 45, 38, 37), (47, 51, 53, 49), (43, 34, 45, 44), (48, 52, 50, 46), (49, 53, 36, 29), (37, 38, 52, 48), (46, 50, 51, 47), (29, 36, 35, 28), (28, 35, 55, 54), (20, 52, 38, 0), (14, 48, 46, 13), (6, 45, 34, 5), (7, 40, 39, 8), (21, 44, 37, 15), (8, 39, 41, 9), (17, 49, 29, 16), (9, 41, 42, 10), (24, 54, 40, 7), (12, 47, 49, 17), (10, 42, 43, 11), (25, 28, 54, 24), (18, 51, 50, 19), (1, 31, 55, 26), (19, 50, 52, 20), (26, 55, 35, 27), (11, 43, 44, 21), (0, 38, 45, 6), (16, 29, 28, 25), (15, 37, 48, 14), (2, 30, 31, 1), (22, 36, 53, 23), (3, 32, 30, 2), (23, 53, 51, 18), (4, 33, 32, 3), (5, 34, 33, 4), (13, 46, 47, 12), (27, 35, 36, 22)])
me_cylinder_002.use_remesh_preserve_volume = False
me_cylinder_002.use_remesh_preserve_attributes = False
me_cylinder_002.use_mirror_vertex_groups = False
me_cylinder_002.update()
me_cylinder_003 = bpy.data.meshes.new('Cylinder.003')
me_cylinder_003.from_pydata([(0.7981, 1.645, 1.0), (0.866, 0.5, 1.295), (0.866, -0.5, 1.591), (-8.742e-08, -1.0, 1.591), (-0.866, -0.5, 1.591), (-0.866, 0.5, 1.295), (-0.03396, 1.073, 1.0), (1.63, 0.9412, 1.295), (1.63, -0.9412, 1.591), (-1.47e-07, -1.882, 1.886), (-1.63, -0.9412, 1.591), (-1.63, 0.9412, 1.295), (2.385e-07, 4.159, 1.591), (0.866, 3.659, 1.591), (0.866, 2.659, 1.295), (0.03396, 2.087, 1.0), (-0.866, 2.659, 1.295), (-0.866, 3.659, 1.591), (2.56e-07, 5.042, 2.182), (1.63, 4.1, 1.591), (1.63, 2.218, 1.295), (-0.7981, 1.514, 1.0), (-1.63, 2.218, 1.295), (-1.63, 4.1, 1.591), (0.7981, 1.514, 1.732), (-0.03396, 2.087, 1.732), (0.03396, 1.073, 1.732), (-0.7981, 1.645, 1.732), (-0.03396, 2.087, 2.367), (-0.6455, 2.45, 1.841), (0.6455, 0.05191, 2.246), (0.6455, 0.7149, 1.84), (-2.008e-08, -0.3081, 2.342), (-0.6455, 0.05191, 2.246), (-0.6455, 0.7149, 1.84), (-0.7981, 1.645, 2.367), (-1.215, 2.132, 1.755), (0.03396, 2.087, 1.635), (0.7981, 1.645, 1.635), (1.215, -0.2657, 2.331), (1.215, 1.033, 1.755), (-3.666e-08, -0.8864, 2.725), (-1.215, -0.2657, 2.331), (-1.215, 1.033, 1.755), (-0.7981, 1.514, 1.635), (-0.03396, 1.073, 1.635), (0.6455, 3.113, 2.246), (2.181e-07, 3.473, 2.343), (0.6455, 2.45, 1.841), (-0.6455, 3.113, 2.246), (1.215, 3.431, 2.331), (2.417e-07, 3.994, 2.938), (1.215, 2.132, 1.755), (-1.215, 3.431, 2.331), (0.7981, 1.514, 2.367), (0.03396, 1.073, 2.367)], [], [(24, 7, 1, 26), (4, 3, 9, 10), (2, 1, 7, 8), (5, 4, 10, 11), (3, 2, 8, 9), (21, 15, 0, 6), (12, 17, 23, 18), (11, 21, 6, 5), (14, 13, 19, 20), (17, 16, 22, 23), (15, 14, 20, 0), (13, 12, 18, 19), (16, 25, 27, 22), (25, 24, 26, 27), (54, 55, 31, 40), (33, 42, 41, 32), (30, 39, 40, 31), (34, 43, 42, 33), (32, 41, 39, 30), (44, 45, 38, 37), (47, 51, 53, 49), (43, 34, 45, 44), (48, 52, 50, 46), (49, 53, 36, 29), (37, 38, 52, 48), (46, 50, 51, 47), (29, 36, 35, 28), (28, 35, 55, 54), (20, 52, 38, 0), (14, 48, 46, 13), (6, 45, 34, 5), (7, 40, 39, 8), (21, 44, 37, 15), (8, 39, 41, 9), (17, 49, 29, 16), (9, 41, 42, 10), (24, 54, 40, 7), (12, 47, 49, 17), (10, 42, 43, 11), (25, 28, 54, 24), (18, 51, 50, 19), (1, 31, 55, 26), (19, 50, 52, 20), (26, 55, 35, 27), (11, 43, 44, 21), (0, 38, 45, 6), (16, 29, 28, 25), (15, 37, 48, 14), (2, 30, 31, 1), (22, 36, 53, 23), (3, 32, 30, 2), (23, 53, 51, 18), (4, 33, 32, 3), (5, 34, 33, 4), (13, 46, 47, 12), (27, 35, 36, 22)])
me_cylinder_003.use_remesh_preserve_volume = False
me_cylinder_003.use_remesh_preserve_attributes = False
me_cylinder_003.use_mirror_vertex_groups = False
me_cylinder_003.update()

# ---- objects
ob_light_panel_02 = bpy.data.objects.new('light_panel_02', me_plane_005)
ob_light_panel_01 = bpy.data.objects.new('light_panel_01', me_plane_004)
ob_main_mesh_logo = bpy.data.objects.new('main_mesh_logo', me_mesh_607)
ob_camera = bpy.data.objects.new('Camera', cam_camera)
ob_operations = bpy.data.objects.new('operations', me_cube_002)
ob_basic_plain = bpy.data.objects.new('basic_plain', me_cylinder_001)
ob_basic_curved = bpy.data.objects.new('basic_curved', me_cylinder_002)
ob_basic_curved_deform = bpy.data.objects.new('basic_curved_deform', me_cylinder_003)

# ---- transforms, parenting, visibility, modifiers, constraints
ob_light_panel_02.location = (11.21, 46.36, -143.4)
ob_light_panel_02.rotation_euler = (0.0, 1.236e-07, -6.283)
ob_light_panel_02.scale = (135.7, 135.7, 135.7)
ob_light_panel_02.visible_camera = False
ob_light_panel_02.display_type = 'WIRE'
ob_light_panel_02.show_wire = True
ob_light_panel_02.show_all_edges = True
ob_light_panel_02.lineart.crease_threshold = 0.0
ob_light_panel_01.location = (-1.434e-06, 7.957, 25.54)
ob_light_panel_01.rotation_euler = (-0.7854, -1.57e-16, -4.712)
ob_light_panel_01.scale = (135.7, 135.7, 135.7)
ob_light_panel_01.visible_camera = False
ob_light_panel_01.display_type = 'WIRE'
ob_light_panel_01.show_wire = True
ob_light_panel_01.show_all_edges = True
ob_light_panel_01.lineart.crease_threshold = 0.0
ob_main_mesh_logo.location = (0.0, 0.0, 1.843)
ob_main_mesh_logo.rotation_euler = (-0.12, 0.1783, 0.06657)
ob_main_mesh_logo.scale = (0.6034, 0.6034, 0.6034)
ob_main_mesh_logo.lineart.crease_threshold = 0.0
ob_camera.location = (12.19, -12.08, 19.15)
ob_camera.rotation_euler = (0.732, 0.01223, 7.331)
ob_camera.lock_rotations_4d = False
ob_camera.empty_display_type = 'ARROWS'
ob_camera.color = (0.0, 0.0, 0.0, 0.0)
ob_camera.display_type = 'WIRE'
ob_camera.lineart.crease_threshold = 0.0
ob_operations.location = (-8.76, 0.1938, 0.3798)
ob_operations.scale = (1.0, 1.0, 0.5233)
ob_operations.lineart.crease_threshold = 0.0
ob_basic_plain.location = (0.0, 0.0, 0.0)
ob_basic_plain.rotation_euler = (0.0, -0.0, -1.571)
ob_basic_plain.scale = (3.385, 3.385, 3.385)
ob_basic_plain.lineart.crease_threshold = 0.0
ob_basic_curved.location = (0.0, 0.0, 0.0)
ob_basic_curved.rotation_euler = (0.0, -0.0, -1.571)
ob_basic_curved.scale = (3.385, 3.385, 3.385)
ob_basic_curved.lineart.crease_threshold = 0.0
ob_basic_curved_deform.location = (0.0, 0.0, 0.0)
ob_basic_curved_deform.rotation_euler = (0.0, -0.0, -1.571)
ob_basic_curved_deform.scale = (3.385, 3.385, 3.385)
ob_basic_curved_deform.lineart.crease_threshold = 0.0

# ---- collection membership
col_collection_1.objects.link(ob_light_panel_02)
col_collection_1.objects.link(ob_light_panel_01)
col_collection_1.objects.link(ob_main_mesh_logo)
col_collection_1.objects.link(ob_camera)
col_collection_11.objects.link(ob_operations)
col_collection_11.objects.link(ob_basic_plain)
col_collection_12.objects.link(ob_basic_curved)
col_collection_13.objects.link(ob_basic_curved_deform)

# ---- scene / render settings (as saved in the file)
scene.camera = ob_camera
scene.frame_start = 1; scene.frame_end = 250; scene.frame_set(50)
scene.render.engine = 'CYCLES'
scene.render.dither_intensity = 0.0
scene.cycles.use_denoising = False
scene.cycles.samples = 78
scene.cycles.sampling_pattern = 'TABULATED_SOBOL'
scene.cycles.light_sampling_threshold = 0.0
scene.cycles.use_adaptive_sampling = False
scene.cycles.use_light_tree = False
scene.cycles.blur_glossy = 0.0
scene.cycles.pixel_filter_type = 'GAUSSIAN'
scene.cycles.sample_clamp_indirect = 30.0
scene.view_settings.view_transform = 'Filmic'
scene.view_settings.exposure = -0.3791
scene.view_settings.gamma = 1.213
bpy.context.view_layer.update()
